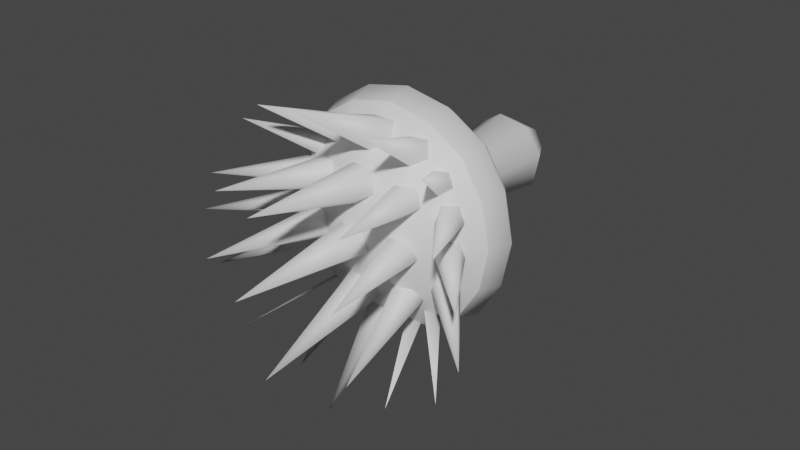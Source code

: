 # Source: FE_leaf_17-release.blend  (saved by Blender 3.0.42; exported with 4.5.12 LTS)
import bpy
from mathutils import Matrix  # noqa: F401  (used for matrix-valued properties, if any)

bpy.ops.wm.read_factory_settings(use_empty=True)
scene = bpy.context.scene
scene.name = 'Scene'

# ---- materials (node trees are filled in below, after node groups)
mat_material_001 = bpy.data.materials.new('Material.001')
mat_material_001.use_transparent_shadow = False

# ---- material node trees
mat_material_001.use_nodes = True; mat_material_001.node_tree.nodes.clear()
_N = mat_material_001.node_tree.nodes; _L = mat_material_001.node_tree.links
n0 = _N.new('ShaderNodeBsdfPrincipled'); n0.name = 'Principled BSDF'; n0.location = (10, 300)
n0.distribution = 'GGX'
n0.subsurface_method = 'RANDOM_WALK_SKIN'
n0.inputs[3].default_value = 1.45
n0.inputs[27].default_value = (0.0, 0.0, 0.0, 1.0)
n0.inputs[28].default_value = 1.0
n1 = _N.new('ShaderNodeOutputMaterial'); n1.name = 'Material Output'; n1.location = (300, 300)
_L.new(n0.outputs[0], n1.inputs[0])
n1.is_active_output = True

# ---- world
world_world = bpy.data.worlds.new('World'); scene.world = world_world
world_world.use_nodes = True; world_world.node_tree.nodes.clear()
_N = world_world.node_tree.nodes; _L = world_world.node_tree.links
n0 = _N.new('ShaderNodeOutputWorld'); n0.name = 'World Output'; n0.location = (300, 300)
n1 = _N.new('ShaderNodeBackground'); n1.name = 'Background'; n1.location = (10, 300)
n1.inputs[0].default_value = (0.05088, 0.05088, 0.05088, 1.0)
_L.new(n1.outputs[0], n0.inputs[0])
n0.is_active_output = True
world_world.color = (0.05088, 0.05088, 0.05088)
world_world.use_sun_shadow = False
world_world.sun_shadow_jitter_overblur = 0.0

# ---- meshes
me_0x0770a8cd_gmdl = bpy.data.meshes.new('0x0770A8CD.gmdl')
me_0x0770a8cd_gmdl.from_pydata([(-0.0002376, -0.7684, 0.0004437), (0.1221, -0.6957, 0.182), (-0.04308, -0.6957, 0.2134), (-0.3426, -0.4994, 0.1444), (-0.2663, -0.4994, 0.2665), (-0.2344, -0.4416, 0.2346), (-0.3016, -0.4416, 0.1272), (-0.1438, -0.4994, 0.3429), (-0.1266, -0.4416, 0.3019), (-0.0002372, -0.4994, 0.3718), (-0.0002367, -0.4416, 0.3273), (0.1437, -0.4994, 0.3428), (0.1265, -0.4416, 0.3018), (0.2658, -0.4994, 0.2665), (0.2339, -0.4416, 0.2346), (0.3422, -0.4994, 0.144), (0.3012, -0.4416, 0.1268), (0.3711, -0.4994, 0.0004431), (0.3266, -0.4416, 0.0004432), (0.3421, -0.4994, -0.1435), (0.3011, -0.4416, -0.1263), (0.2658, -0.4994, -0.2656), (0.2339, -0.4416, -0.2337), (0.1434, -0.4994, -0.342), (0.1262, -0.4416, -0.301), (-0.0002388, -0.4994, -0.3709), (-0.0002381, -0.4416, -0.3264), (-0.1442, -0.4994, -0.3419), (-0.127, -0.4416, -0.3009), (-0.2663, -0.4994, -0.2656), (-0.2344, -0.4416, -0.2337), (-0.3427, -0.4994, -0.1431), (-0.3017, -0.4416, -0.1259), (-0.3716, -0.4994, 0.0004446), (-0.3271, -0.4416, 0.0004445), (-0.3016, -0.4416, 0.1272), (-0.2344, -0.4416, 0.2346), (-0.1597, -0.3524, 0.1079), (-0.1266, -0.4416, 0.3019), (-0.03787, -0.3524, 0.1875), (-0.0002367, -0.4416, 0.3273), (0.1265, -0.4416, 0.3018), (0.1072, -0.3524, 0.1599), (0.2339, -0.4416, 0.2346), (0.3012, -0.4416, 0.1268), (0.1869, -0.3524, 0.03808), (0.3266, -0.4416, 0.0004432), (0.3011, -0.4416, -0.1263), (0.1592, -0.3524, -0.107), (0.2339, -0.4416, -0.2337), (0.1262, -0.4416, -0.301), (0.0374, -0.3523, -0.1867), (-0.0002381, -0.4416, -0.3264), (-0.127, -0.4416, -0.3009), (-0.1077, -0.3524, -0.159), (-0.2344, -0.4416, -0.2337), (-0.3017, -0.4416, -0.1259), (-0.1873, -0.3524, -0.03719), (-0.3271, -0.4416, 0.0004445), (-0.02055, -0.1933, 0.1014), (-0.08629, -0.1933, 0.05844), (0.05776, -0.1933, 0.0865), (0.1007, -0.1933, 0.02076), (0.08582, -0.1933, -0.05755), (0.02007, -0.1933, -0.1005), (-0.05823, -0.1933, -0.08561), (-0.1012, -0.1933, -0.01987), (-0.02654, -0.0001046, 0.1312), (-0.1117, -0.0001054, 0.07554), (0.07486, -0.0001046, 0.1119), (0.1305, -0.000105, 0.02675), (0.1112, -0.0001042, -0.07465), (0.02606, -0.0001052, -0.1303), (-0.07533, -0.0001048, -0.111), (-0.131, -0.0001046, -0.02586), (-0.05811, 0.1114, 0.03945), (-0.0139, 0.1114, 0.06836), (-0.0002368, 0.1275, 0.000444), (0.03877, 0.1114, 0.05832), (0.06768, 0.1114, 0.0141), (0.05764, 0.1114, -0.03856), (0.01342, 0.1114, -0.06747), (-0.03924, 0.1114, -0.05743), (-0.06815, 0.1114, -0.01322), (0.3203, -0.5754, 0.1348), (0.3473, -0.5754, 0.0004431), (0.2487, -0.5754, 0.2494), (0.1345, -0.5754, 0.3208), (-0.0002375, -0.5754, 0.348), (-0.1346, -0.5754, 0.321), (-0.2492, -0.5754, 0.2494), (-0.3206, -0.5754, 0.1352), (-0.3478, -0.5754, 0.0004445), (-0.3208, -0.5754, -0.1339), (-0.2492, -0.5754, -0.2485), (-0.135, -0.5754, -0.32), (-0.000239, -0.5754, -0.3471), (0.1342, -0.5754, -0.3201), (0.2487, -0.5754, -0.2485), (0.3202, -0.5754, -0.1343), (0.3473, -0.5754, 0.0004431), (0.3203, -0.5754, 0.1348), (0.2127, -0.6957, 0.04329), (0.2487, -0.5754, 0.2494), (0.1345, -0.5754, 0.3208), (-0.0002375, -0.5754, 0.348), (-0.1346, -0.5754, 0.321), (-0.2492, -0.5754, 0.2494), (-0.1817, -0.6957, 0.1228), (-0.3206, -0.5754, 0.1352), (-0.3478, -0.5754, 0.0004445), (-0.2132, -0.6957, -0.0424), (-0.3208, -0.5754, -0.1339), (-0.2492, -0.5754, -0.2485), (-0.1226, -0.6957, -0.1811), (-0.135, -0.5754, -0.32), (-0.000239, -0.5754, -0.3471), (0.0426, -0.6957, -0.2125), (0.1342, -0.5754, -0.3201), (0.2487, -0.5754, -0.2485), (0.1813, -0.6957, -0.1219), (0.3202, -0.5754, -0.1343), (-0.05413, -0.7293, -0.02996), (0.00455, -0.7293, -0.0726), (0.004647, -1.187, -0.009519), (0.00455, -0.7293, -0.0726), (0.06323, -0.7293, -0.02996), (0.04082, -0.7293, 0.03902), (-0.03172, -0.7293, 0.03902), (0.00455, -0.7293, -0.0726), (-0.05413, -0.7293, -0.02996), (0.002298, -0.7042, -0.007228), (0.06323, -0.7293, -0.02996), (0.00455, -0.7293, -0.0726), (0.002298, -0.7042, -0.007228), (0.04082, -0.7293, 0.03902), (-0.03172, -0.7293, 0.03902), (-0.05433, -0.6713, -0.1871), (0.003692, -0.6593, -0.229), (0.004533, -1.102, -0.2937), (0.003692, -0.6593, -0.229), (0.06302, -0.6708, -0.1889), (0.04166, -0.69, -0.1222), (-0.03087, -0.6903, -0.1212), (0.003692, -0.6593, -0.229), (-0.05433, -0.6713, -0.1871), (0.003078, -0.6488, -0.1583), (0.06302, -0.6708, -0.1889), (0.003692, -0.6593, -0.229), (0.003078, -0.6488, -0.1583), (0.04166, -0.69, -0.1222), (-0.03087, -0.6903, -0.1212), (-0.05413, -0.6887, 0.1302), (0.00455, -0.6933, 0.08781), (0.004648, -1.127, 0.2033), (0.00455, -0.6933, 0.08781), (0.06323, -0.6887, 0.1302), (0.04082, -0.6813, 0.1988), (-0.03172, -0.6813, 0.1988), (0.00455, -0.6933, 0.08781), (-0.05413, -0.6887, 0.1302), (0.003066, -0.658, 0.1505), (0.06323, -0.6887, 0.1302), (0.00455, -0.6933, 0.08781), (0.003066, -0.658, 0.1505), (0.04082, -0.6813, 0.1988), (-0.03172, -0.6813, 0.1988), (-0.05413, -0.5412, -0.245), (0.00455, -0.5117, -0.2757), (0.004597, -0.8622, -0.5276), (0.00455, -0.5117, -0.2757), (0.06323, -0.5412, -0.245), (0.04082, -0.5891, -0.1953), (-0.03172, -0.5891, -0.1953), (0.00455, -0.5117, -0.2757), (-0.05413, -0.5412, -0.245), (0.005926, -0.5353, -0.2151), (0.06323, -0.5412, -0.245), (0.00455, -0.5117, -0.2757), (0.005926, -0.5353, -0.2151), (0.04082, -0.5891, -0.1953), (-0.03172, -0.5891, -0.1953), (-0.05413, -0.5911, 0.233), (0.00455, -0.6095, 0.1946), (0.0046, -0.9677, 0.4385), (0.00455, -0.6095, 0.1946), (0.06323, -0.5911, 0.233), (0.04082, -0.5612, 0.2952), (-0.03172, -0.5612, 0.2952), (0.00455, -0.6095, 0.1946), (-0.05413, -0.5911, 0.233), (0.0007724, -0.5547, 0.2402), (0.06323, -0.5911, 0.233), (0.00455, -0.6095, 0.1946), (0.0007724, -0.5547, 0.2402), (0.04082, -0.5612, 0.2952), (-0.03172, -0.5612, 0.2952), (0.09275, -0.6991, -0.03151), (0.144, -0.688, -0.06962), (0.2309, -1.077, -0.01324), (0.144, -0.688, -0.06962), (0.1953, -0.677, -0.03151), (0.1757, -0.6812, 0.03014), (0.1123, -0.6949, 0.03014), (0.144, -0.688, -0.06962), (0.09275, -0.6991, -0.03151), (0.1353, -0.6657, -0.01356), (0.1953, -0.677, -0.03151), (0.144, -0.688, -0.06962), (0.1353, -0.6657, -0.01356), (0.1757, -0.6812, 0.03014), (0.1123, -0.6949, 0.03014), (0.08509, -0.6637, 0.1116), (0.1372, -0.6566, 0.07374), (0.2221, -1.036, 0.177), (0.1372, -0.6566, 0.07374), (0.1876, -0.6415, 0.1116), (0.1666, -0.6393, 0.1729), (0.1033, -0.653, 0.1729), (0.1372, -0.6566, 0.07374), (0.08509, -0.6637, 0.1116), (0.1335, -0.6274, 0.1285), (0.1876, -0.6415, 0.1116), (0.1372, -0.6566, 0.07374), (0.1335, -0.6274, 0.1285), (0.1666, -0.6393, 0.1729), (0.1033, -0.653, 0.1729), (0.06665, -0.5783, 0.2035), (0.1214, -0.5834, 0.1692), (0.1904, -0.8965, 0.3872), (0.1214, -0.5834, 0.1692), (0.1692, -0.5562, 0.2035), (0.144, -0.5344, 0.2591), (0.08059, -0.548, 0.2591), (0.1214, -0.5834, 0.1692), (0.06665, -0.5783, 0.2035), (0.1096, -0.5375, 0.2086), (0.1692, -0.5562, 0.2035), (0.1214, -0.5834, 0.1692), (0.1096, -0.5375, 0.2086), (0.144, -0.5344, 0.2591), (0.08059, -0.548, 0.2591), (0.1631, -0.6115, 0.152), (0.2029, -0.605, 0.1248), (0.3198, -0.8349, 0.2975), (0.2029, -0.605, 0.1248), (0.2378, -0.575, 0.152), (0.2143, -0.563, 0.1961), (0.1681, -0.5855, 0.1961), (0.2029, -0.605, 0.1248), (0.1631, -0.6115, 0.152), (0.1885, -0.5706, 0.1561), (0.2378, -0.575, 0.152), (0.2029, -0.605, 0.1248), (0.1885, -0.5706, 0.1561), (0.2143, -0.563, 0.1961), (0.1681, -0.5855, 0.1961), (0.2176, -0.649, 0.07919), (0.2555, -0.6316, 0.04918), (0.4032, -0.8922, 0.1275), (0.2555, -0.6316, 0.04918), (0.2901, -0.6084, 0.07919), (0.2737, -0.6116, 0.1278), (0.2289, -0.6367, 0.1278), (0.2555, -0.6316, 0.04918), (0.2176, -0.649, 0.07919), (0.2351, -0.598, 0.09345), (0.2901, -0.6084, 0.07919), (0.2555, -0.6316, 0.04918), (0.2351, -0.598, 0.09345), (0.2737, -0.6116, 0.1278), (0.2289, -0.6367, 0.1278), (0.2357, -0.6685, -0.02274), (0.2676, -0.6417, -0.05287), (0.4636, -0.878, -0.01136), (0.2676, -0.6417, -0.05287), (0.2997, -0.6155, -0.02261), (0.2877, -0.626, 0.02621), (0.2482, -0.6588, 0.02613), (0.2676, -0.6417, -0.05287), (0.2357, -0.6685, -0.02274), (0.2616, -0.6353, -0.004995), (0.2997, -0.6155, -0.02261), (0.2676, -0.6417, -0.05287), (0.2616, -0.6353, -0.004995), (0.2877, -0.626, 0.02621), (0.2482, -0.6588, 0.02613), (0.2183, -0.6612, -0.1328), (0.2417, -0.6264, -0.1625), (0.4562, -0.8455, -0.2046), (0.2417, -0.6264, -0.1625), (0.2774, -0.6029, -0.1341), (0.2761, -0.6232, -0.08689), (0.2396, -0.6592, -0.08613), (0.2417, -0.6264, -0.1625), (0.2183, -0.6612, -0.1328), (0.2369, -0.6225, -0.1111), (0.2774, -0.6029, -0.1341), (0.2417, -0.6264, -0.1625), (0.2369, -0.6225, -0.1111), (0.2761, -0.6232, -0.08689), (0.2396, -0.6592, -0.08613), (0.08162, -0.6485, -0.172), (0.13, -0.627, -0.2094), (0.2173, -1.014, -0.2672), (0.13, -0.627, -0.2094), (0.184, -0.6259, -0.1735), (0.169, -0.6467, -0.114), (0.1057, -0.6606, -0.113), (0.13, -0.627, -0.2094), (0.08162, -0.6485, -0.172), (0.1272, -0.6193, -0.1489), (0.184, -0.6259, -0.1735), (0.13, -0.627, -0.2094), (0.1272, -0.6193, -0.1489), (0.169, -0.6467, -0.114), (0.1057, -0.6606, -0.113), (0.1541, -0.6121, -0.232), (0.1877, -0.5751, -0.2438), (0.3488, -0.8008, -0.3802), (0.1877, -0.5751, -0.2438), (0.225, -0.5757, -0.2085), (0.2145, -0.6131, -0.175), (0.1707, -0.6357, -0.1895), (0.1877, -0.5751, -0.2438), (0.1541, -0.6121, -0.232), (0.1831, -0.5899, -0.1979), (0.225, -0.5757, -0.2085), (0.1877, -0.5751, -0.2438), (0.1831, -0.5899, -0.1979), (0.2145, -0.6131, -0.175), (0.1707, -0.6357, -0.1895), (0.05724, -0.5348, -0.2237), (0.1029, -0.4979, -0.2511), (0.1705, -0.8043, -0.4763), (0.1029, -0.4979, -0.2511), (0.1598, -0.5127, -0.2237), (0.1492, -0.5587, -0.1793), (0.08586, -0.5724, -0.1793), (0.1029, -0.4979, -0.2511), (0.05724, -0.5348, -0.2237), (0.1078, -0.5232, -0.1918), (0.1598, -0.5127, -0.2237), (0.1029, -0.4979, -0.2511), (0.1078, -0.5232, -0.1918), (0.1492, -0.5587, -0.1793), (0.08586, -0.5724, -0.1793), (-0.08844, -0.6991, -0.03151), (-0.2266, -1.077, -0.01324), (-0.1397, -0.688, -0.06962), (-0.1397, -0.688, -0.06962), (-0.191, -0.677, -0.03151), (-0.1714, -0.6812, 0.03014), (-0.108, -0.6949, 0.03014), (-0.1397, -0.688, -0.06962), (-0.1345, -0.6594, -0.01156), (-0.08844, -0.6991, -0.03151), (-0.191, -0.677, -0.03151), (-0.1345, -0.6594, -0.01156), (-0.1397, -0.688, -0.06962), (-0.1714, -0.6812, 0.03014), (-0.108, -0.6949, 0.03014), (-0.08077, -0.6637, 0.1116), (-0.2178, -1.036, 0.177), (-0.1329, -0.6566, 0.07374), (-0.1329, -0.6566, 0.07374), (-0.1833, -0.6415, 0.1116), (-0.1623, -0.6393, 0.1729), (-0.09895, -0.653, 0.1729), (-0.1329, -0.6566, 0.07374), (-0.1231, -0.6245, 0.1316), (-0.08077, -0.6637, 0.1116), (-0.1833, -0.6415, 0.1116), (-0.1231, -0.6245, 0.1316), (-0.1329, -0.6566, 0.07374), (-0.1623, -0.6393, 0.1729), (-0.09895, -0.653, 0.1729), (-0.06233, -0.5783, 0.2035), (-0.1861, -0.8965, 0.3872), (-0.1171, -0.5834, 0.1692), (-0.1171, -0.5834, 0.1692), (-0.1649, -0.5562, 0.2035), (-0.1396, -0.5344, 0.2591), (-0.07628, -0.548, 0.2591), (-0.1171, -0.5834, 0.1692), (-0.1042, -0.5353, 0.2078), (-0.06233, -0.5783, 0.2035), (-0.1649, -0.5562, 0.2035), (-0.1042, -0.5353, 0.2078), (-0.1171, -0.5834, 0.1692), (-0.1396, -0.5344, 0.2591), (-0.07628, -0.548, 0.2591), (-0.1588, -0.6115, 0.152), (-0.3155, -0.8349, 0.2975), (-0.1985, -0.605, 0.1248), (-0.1985, -0.605, 0.1248), (-0.2335, -0.575, 0.152), (-0.21, -0.563, 0.1961), (-0.1638, -0.5855, 0.1961), (-0.1985, -0.605, 0.1248), (-0.1831, -0.5706, 0.1559), (-0.1588, -0.6115, 0.152), (-0.2335, -0.575, 0.152), (-0.1831, -0.5706, 0.1559), (-0.1985, -0.605, 0.1248), (-0.21, -0.563, 0.1961), (-0.1638, -0.5855, 0.1961), (-0.2133, -0.649, 0.0792), (-0.3989, -0.8922, 0.1275), (-0.2511, -0.6316, 0.04918), (-0.2511, -0.6316, 0.04918), (-0.2858, -0.6084, 0.0792), (-0.2694, -0.6116, 0.1278), (-0.2246, -0.6367, 0.1278), (-0.2511, -0.6316, 0.04918), (-0.2316, -0.5985, 0.08974), (-0.2133, -0.649, 0.0792), (-0.2858, -0.6084, 0.0792), (-0.2316, -0.5985, 0.08974), (-0.2511, -0.6316, 0.04918), (-0.2694, -0.6116, 0.1278), (-0.2246, -0.6367, 0.1278), (-0.2314, -0.6685, -0.02274), (-0.4593, -0.878, -0.01136), (-0.2633, -0.6417, -0.05287), (-0.2633, -0.6417, -0.05287), (-0.2954, -0.6155, -0.02261), (-0.2834, -0.626, 0.02622), (-0.2439, -0.6588, 0.02613), (-0.2633, -0.6417, -0.05287), (-0.2551, -0.6334, -0.005324), (-0.2314, -0.6685, -0.02274), (-0.2954, -0.6155, -0.02261), (-0.2551, -0.6334, -0.005324), (-0.2633, -0.6417, -0.05287), (-0.2834, -0.626, 0.02622), (-0.2439, -0.6588, 0.02613), (-0.2139, -0.6612, -0.1328), (-0.4519, -0.8455, -0.2046), (-0.2373, -0.6264, -0.1625), (-0.2373, -0.6264, -0.1625), (-0.2731, -0.6029, -0.1341), (-0.2718, -0.6231, -0.08689), (-0.2352, -0.6592, -0.08613), (-0.2373, -0.6264, -0.1625), (-0.2329, -0.6217, -0.113), (-0.2139, -0.6612, -0.1328), (-0.2731, -0.6029, -0.1341), (-0.2329, -0.6217, -0.113), (-0.2373, -0.6264, -0.1625), (-0.2718, -0.6231, -0.08689), (-0.2352, -0.6592, -0.08613), (-0.07731, -0.6485, -0.172), (-0.2129, -1.014, -0.2672), (-0.1257, -0.627, -0.2094), (-0.1257, -0.627, -0.2094), (-0.1797, -0.6259, -0.1735), (-0.1647, -0.6467, -0.114), (-0.1014, -0.6606, -0.113), (-0.1257, -0.627, -0.2094), (-0.1268, -0.619, -0.1476), (-0.07731, -0.6485, -0.172), (-0.1797, -0.6259, -0.1735), (-0.1268, -0.619, -0.1476), (-0.1257, -0.627, -0.2094), (-0.1647, -0.6467, -0.114), (-0.1014, -0.6606, -0.113), (-0.1498, -0.6121, -0.232), (-0.3444, -0.8008, -0.3802), (-0.1834, -0.5751, -0.2438), (-0.1834, -0.5751, -0.2438), (-0.2207, -0.5757, -0.2085), (-0.2102, -0.6131, -0.175), (-0.1664, -0.6357, -0.1895), (-0.1834, -0.5751, -0.2438), (-0.1745, -0.5903, -0.1952), (-0.1498, -0.6121, -0.232), (-0.2207, -0.5757, -0.2085), (-0.1745, -0.5903, -0.1952), (-0.1834, -0.5751, -0.2438), (-0.2102, -0.6131, -0.175), (-0.1664, -0.6357, -0.1895), (-0.05293, -0.5348, -0.2237), (-0.1662, -0.8043, -0.4763), (-0.0986, -0.4979, -0.2511), (-0.0986, -0.4979, -0.2511), (-0.1555, -0.5127, -0.2237), (-0.1449, -0.5587, -0.1793), (-0.08155, -0.5724, -0.1793), (-0.0986, -0.4979, -0.2511), (-0.1072, -0.5172, -0.1894), (-0.05293, -0.5348, -0.2237), (-0.1555, -0.5127, -0.2237), (-0.1072, -0.5172, -0.1894), (-0.0986, -0.4979, -0.2511), (-0.1449, -0.5587, -0.1793), (-0.08155, -0.5724, -0.1793)], [], [(0, 1, 2), (4, 5, 3), (3, 5, 6), (4, 7, 5), (7, 8, 5), (7, 9, 8), (9, 10, 8), (9, 11, 10), (11, 12, 10), (13, 14, 11), (11, 14, 12), (13, 15, 14), (15, 16, 14), (15, 17, 16), (17, 18, 16), (17, 19, 18), (19, 20, 18), (21, 22, 19), (19, 22, 20), (21, 23, 22), (23, 24, 22), (23, 25, 24), (25, 26, 24), (25, 27, 26), (27, 28, 26), (29, 30, 27), (27, 30, 28), (29, 31, 30), (31, 32, 30), (31, 33, 32), (33, 34, 32), (33, 3, 34), (3, 6, 34), (35, 36, 37), (39, 37, 38), (36, 38, 37), (38, 40, 39), (39, 40, 42), (40, 41, 42), (41, 43, 42), (45, 42, 44), (43, 44, 42), (44, 46, 45), (45, 46, 48), (46, 47, 48), (47, 49, 48), (51, 48, 50), (49, 50, 48), (50, 52, 51), (51, 52, 54), (52, 53, 54), (53, 55, 54), (57, 54, 56), (55, 56, 54), (56, 58, 57), (57, 58, 37), (58, 35, 37), (37, 39, 60), (39, 59, 60), (42, 61, 39), (39, 61, 59), (42, 45, 61), (45, 62, 61), (48, 63, 45), (45, 63, 62), (48, 51, 63), (51, 64, 63), (54, 65, 51), (51, 65, 64), (54, 57, 65), (57, 66, 65), (37, 60, 57), (57, 60, 66), (67, 68, 59), (60, 59, 68), (69, 67, 61), (59, 61, 67), (70, 69, 62), (61, 62, 69), (71, 70, 63), (62, 63, 70), (72, 71, 64), (63, 64, 71), (73, 72, 65), (64, 65, 72), (74, 73, 66), (65, 66, 73), (68, 74, 60), (66, 60, 74), (75, 76, 77), (76, 78, 77), (78, 79, 77), (79, 80, 77), (80, 81, 77), (81, 82, 77), (82, 83, 77), (83, 75, 77), (17, 15, 85), (15, 84, 85), (13, 86, 15), (15, 86, 84), (13, 11, 86), (11, 87, 86), (11, 9, 87), (9, 88, 87), (9, 7, 88), (7, 89, 88), (4, 90, 7), (7, 90, 89), (4, 3, 90), (3, 91, 90), (3, 33, 91), (33, 92, 91), (33, 31, 92), (31, 93, 92), (29, 94, 31), (31, 94, 93), (29, 27, 94), (27, 95, 94), (27, 25, 95), (25, 96, 95), (25, 23, 96), (23, 97, 96), (21, 98, 23), (23, 98, 97), (21, 19, 98), (19, 99, 98), (19, 17, 99), (17, 85, 99), (100, 101, 102), (1, 102, 103), (101, 103, 102), (103, 104, 1), (2, 1, 105), (104, 105, 1), (105, 106, 2), (108, 2, 107), (106, 107, 2), (107, 109, 108), (111, 108, 110), (109, 110, 108), (110, 112, 111), (114, 111, 113), (112, 113, 111), (113, 115, 114), (117, 114, 116), (115, 116, 114), (116, 118, 117), (120, 117, 119), (118, 119, 117), (119, 121, 120), (102, 120, 100), (121, 100, 120), (122, 123, 124), (125, 126, 124), (126, 127, 124), (127, 128, 124), (128, 122, 124), (129, 130, 131), (132, 133, 134), (135, 132, 134), (136, 135, 131), (130, 136, 131), (137, 138, 139), (140, 141, 139), (141, 142, 139), (142, 143, 139), (143, 137, 139), (144, 145, 146), (147, 148, 149), (150, 147, 149), (151, 150, 146), (145, 151, 146), (152, 153, 154), (155, 156, 154), (156, 157, 154), (157, 158, 154), (158, 152, 154), (159, 160, 161), (162, 163, 164), (165, 162, 164), (166, 165, 161), (160, 166, 161), (167, 168, 169), (170, 171, 169), (171, 172, 169), (172, 173, 169), (173, 167, 169), (174, 175, 176), (177, 178, 179), (180, 177, 179), (181, 180, 176), (175, 181, 176), (182, 183, 184), (185, 186, 184), (186, 187, 184), (187, 188, 184), (188, 182, 184), (189, 190, 191), (192, 193, 194), (195, 192, 194), (196, 195, 191), (190, 196, 191), (197, 198, 199), (200, 201, 199), (201, 202, 199), (202, 203, 199), (203, 197, 199), (204, 205, 206), (207, 208, 209), (210, 207, 209), (211, 210, 206), (205, 211, 206), (212, 213, 214), (215, 216, 214), (216, 217, 214), (217, 218, 214), (218, 212, 214), (219, 220, 221), (222, 223, 224), (225, 222, 224), (226, 225, 221), (220, 226, 221), (227, 228, 229), (230, 231, 229), (231, 232, 229), (232, 233, 229), (233, 227, 229), (234, 235, 236), (237, 238, 239), (240, 237, 239), (241, 240, 236), (235, 241, 236), (242, 243, 244), (245, 246, 244), (246, 247, 244), (247, 248, 244), (248, 242, 244), (249, 250, 251), (252, 253, 254), (255, 252, 254), (256, 255, 251), (250, 256, 251), (257, 258, 259), (260, 261, 259), (261, 262, 259), (262, 263, 259), (263, 257, 259), (264, 265, 266), (267, 268, 269), (270, 267, 269), (271, 270, 266), (265, 271, 266), (272, 273, 274), (275, 276, 274), (276, 277, 274), (277, 278, 274), (278, 272, 274), (279, 280, 281), (282, 283, 284), (285, 282, 284), (286, 285, 281), (280, 286, 281), (287, 288, 289), (290, 291, 289), (291, 292, 289), (292, 293, 289), (293, 287, 289), (294, 295, 296), (297, 298, 299), (300, 297, 299), (301, 300, 296), (295, 301, 296), (302, 303, 304), (305, 306, 304), (306, 307, 304), (307, 308, 304), (308, 302, 304), (309, 310, 311), (312, 313, 314), (315, 312, 314), (316, 315, 311), (310, 316, 311), (317, 318, 319), (320, 318, 321), (321, 318, 322), (322, 318, 323), (323, 318, 317), (324, 325, 326), (327, 328, 329), (330, 328, 327), (331, 328, 330), (326, 328, 331), (332, 333, 334), (335, 333, 336), (336, 333, 337), (337, 333, 338), (338, 333, 332), (339, 340, 341), (342, 343, 344), (345, 343, 342), (346, 343, 345), (341, 343, 346), (347, 348, 349), (350, 348, 351), (351, 348, 352), (352, 348, 353), (353, 348, 347), (354, 355, 356), (357, 358, 359), (360, 358, 357), (361, 358, 360), (356, 358, 361), (362, 363, 364), (365, 363, 366), (366, 363, 367), (367, 363, 368), (368, 363, 362), (369, 370, 371), (372, 373, 374), (375, 373, 372), (376, 373, 375), (371, 373, 376), (377, 378, 379), (380, 378, 381), (381, 378, 382), (382, 378, 383), (383, 378, 377), (384, 385, 386), (387, 388, 389), (390, 388, 387), (391, 388, 390), (386, 388, 391), (392, 393, 394), (395, 393, 396), (396, 393, 397), (397, 393, 398), (398, 393, 392), (399, 400, 401), (402, 403, 404), (405, 403, 402), (406, 403, 405), (401, 403, 406), (407, 408, 409), (410, 408, 411), (411, 408, 412), (412, 408, 413), (413, 408, 407), (414, 415, 416), (417, 418, 419), (420, 418, 417), (421, 418, 420), (416, 418, 421), (422, 423, 424), (425, 423, 426), (426, 423, 427), (427, 423, 428), (428, 423, 422), (429, 430, 431), (432, 433, 434), (435, 433, 432), (436, 433, 435), (431, 433, 436), (437, 438, 439), (440, 438, 441), (441, 438, 442), (442, 438, 443), (443, 438, 437), (444, 445, 446), (447, 448, 449), (450, 448, 447), (451, 448, 450), (446, 448, 451), (68, 75, 74), (74, 75, 83), (73, 74, 82), (74, 83, 82), (73, 82, 72), (72, 82, 81), (71, 72, 80), (72, 81, 80), (71, 80, 70), (70, 80, 79), (69, 70, 78), (70, 79, 78), (69, 78, 67), (67, 78, 76), (68, 67, 75), (67, 76, 75), (0, 2, 108), (114, 0, 111), (102, 0, 120), (0, 108, 111), (102, 1, 0), (117, 0, 114), (120, 0, 117), (452, 453, 454), (455, 456, 454), (456, 457, 454), (457, 458, 454), (458, 452, 454), (459, 460, 461), (462, 463, 464), (465, 462, 464), (466, 465, 461), (460, 466, 461), (467, 468, 469), (470, 471, 469), (471, 472, 469), (472, 473, 469), (473, 467, 469), (474, 475, 476), (477, 478, 479), (480, 477, 479), (481, 480, 476), (475, 481, 476), (482, 483, 484), (485, 483, 486), (486, 483, 487), (487, 483, 488), (488, 483, 482), (489, 490, 491), (492, 493, 494), (495, 493, 492), (496, 493, 495), (491, 493, 496)])
me_0x0770a8cd_gmdl.polygons.foreach_set('use_smooth', [True] * 426)
_uv = me_0x0770a8cd_gmdl.uv_layers.new(name='UVMap')
_uv.uv.foreach_set('vector', [0.7064, 0.2918, 0.5715, 0.3819, 0.5466, 0.2597, 0.139, 0.5506, 0.1709, 0.5825, 0.2249, 0.495, 0.2249, 0.495, 0.1709, 0.5825, 0.2389, 0.5384, 0.139, 0.5506, 0.08331, 0.6363, 0.1709, 0.5825, 0.08331, 0.6363, 0.1267, 0.6505, 0.1709, 0.5825, 0.08331, 0.6363, 0.07251, 0.7044, 0.1267, 0.6505, 0.07251, 0.7044, 0.1182, 0.7044, 0.1267, 0.6505, 0.07251, 0.7044, 0.08327, 0.7724, 0.1182, 0.7044, 0.08327, 0.7724, 0.1267, 0.7584, 0.1182, 0.7044, 0.1389, 0.8582, 0.1707, 0.8264, 0.08327, 0.7724, 0.08327, 0.7724, 0.1707, 0.8264, 0.1267, 0.7584, 0.1389, 0.8582, 0.2246, 0.9139, 0.1707, 0.8264, 0.2246, 0.9139, 0.2387, 0.8705, 0.1707, 0.8264, 0.2246, 0.9139, 0.2926, 0.9247, 0.2387, 0.8705, 0.2926, 0.9247, 0.2927, 0.8791, 0.2387, 0.8705, 0.2926, 0.9247, 0.3607, 0.914, 0.2927, 0.8791, 0.3607, 0.914, 0.3466, 0.8705, 0.2927, 0.8791, 0.4465, 0.8583, 0.4146, 0.8264, 0.3607, 0.914, 0.3607, 0.914, 0.4146, 0.8264, 0.3466, 0.8705, 0.4465, 0.8583, 0.5023, 0.7726, 0.4146, 0.8264, 0.5023, 0.7726, 0.4588, 0.7585, 0.4146, 0.8264, 0.5023, 0.7726, 0.5132, 0.7046, 0.4588, 0.7585, 0.5132, 0.7046, 0.4676, 0.7046, 0.4588, 0.7585, 0.5132, 0.7046, 0.5024, 0.6365, 0.4676, 0.7046, 0.5024, 0.6365, 0.459, 0.6506, 0.4676, 0.7046, 0.4468, 0.5507, 0.4149, 0.5826, 0.5024, 0.6365, 0.5024, 0.6365, 0.4149, 0.5826, 0.459, 0.6506, 0.4468, 0.5507, 0.3611, 0.495, 0.4149, 0.5826, 0.3611, 0.495, 0.3469, 0.5384, 0.4149, 0.5826, 0.3611, 0.495, 0.293, 0.4842, 0.3469, 0.5384, 0.293, 0.4842, 0.2929, 0.5299, 0.3469, 0.5384, 0.293, 0.4842, 0.2249, 0.495, 0.2929, 0.5299, 0.2249, 0.495, 0.2389, 0.5384, 0.2929, 0.5299, 0.2389, 0.5384, 0.1709, 0.5825, 0.2248, 0.5932, 0.1611, 0.6836, 0.2248, 0.5932, 0.1267, 0.6505, 0.1709, 0.5825, 0.1267, 0.6505, 0.2248, 0.5932, 0.1267, 0.6505, 0.1182, 0.7044, 0.1611, 0.6836, 0.1611, 0.6836, 0.1182, 0.7044, 0.1815, 0.7725, 0.1182, 0.7044, 0.1267, 0.7584, 0.1815, 0.7725, 0.1267, 0.7584, 0.1707, 0.8264, 0.1815, 0.7725, 0.2719, 0.8362, 0.1815, 0.7725, 0.2387, 0.8705, 0.1707, 0.8264, 0.2387, 0.8705, 0.1815, 0.7725, 0.2387, 0.8705, 0.2927, 0.8791, 0.2719, 0.8362, 0.2719, 0.8362, 0.2927, 0.8791, 0.3607, 0.8157, 0.2927, 0.8791, 0.3466, 0.8705, 0.3607, 0.8157, 0.3466, 0.8705, 0.4146, 0.8264, 0.3607, 0.8157, 0.4245, 0.7253, 0.3607, 0.8157, 0.4588, 0.7585, 0.4146, 0.8264, 0.4588, 0.7585, 0.3607, 0.8157, 0.4588, 0.7585, 0.4676, 0.7046, 0.4245, 0.7253, 0.4245, 0.7253, 0.4676, 0.7046, 0.4042, 0.6365, 0.4676, 0.7046, 0.459, 0.6506, 0.4042, 0.6365, 0.459, 0.6506, 0.4149, 0.5826, 0.4042, 0.6365, 0.3137, 0.5728, 0.4042, 0.6365, 0.3469, 0.5384, 0.4149, 0.5826, 0.3469, 0.5384, 0.4042, 0.6365, 0.3469, 0.5384, 0.2929, 0.5299, 0.3137, 0.5728, 0.3137, 0.5728, 0.2929, 0.5299, 0.2248, 0.5932, 0.2929, 0.5299, 0.2389, 0.5384, 0.2248, 0.5932, 0.2248, 0.5932, 0.1611, 0.6836, 0.2495, 0.6338, 0.1611, 0.6836, 0.2092, 0.6913, 0.2495, 0.6338, 0.1815, 0.7725, 0.2221, 0.7477, 0.1611, 0.6836, 0.1611, 0.6836, 0.2221, 0.7477, 0.2092, 0.6913, 0.1815, 0.7725, 0.2719, 0.8362, 0.2221, 0.7477, 0.2719, 0.8362, 0.2795, 0.7881, 0.2221, 0.7477, 0.3607, 0.8157, 0.3358, 0.775, 0.2719, 0.8362, 0.2719, 0.8362, 0.3358, 0.775, 0.2795, 0.7881, 0.3607, 0.8157, 0.4245, 0.7253, 0.3358, 0.775, 0.4245, 0.7253, 0.3765, 0.7177, 0.3358, 0.775, 0.4042, 0.6365, 0.3635, 0.6613, 0.4245, 0.7253, 0.4245, 0.7253, 0.3635, 0.6613, 0.3765, 0.7177, 0.4042, 0.6365, 0.3137, 0.5728, 0.3635, 0.6613, 0.3137, 0.5728, 0.3059, 0.6209, 0.3635, 0.6613, 0.2248, 0.5932, 0.2495, 0.6338, 0.3137, 0.5728, 0.3137, 0.5728, 0.2495, 0.6338, 0.3059, 0.6209, 0.2322, 0.6944, 0.2625, 0.6526, 0.2092, 0.6913, 0.2495, 0.6338, 0.2092, 0.6913, 0.2625, 0.6526, 0.2418, 0.736, 0.2322, 0.6944, 0.2221, 0.7477, 0.2092, 0.6913, 0.2221, 0.7477, 0.2322, 0.6944, 0.2835, 0.7657, 0.2418, 0.736, 0.2795, 0.7881, 0.2221, 0.7477, 0.2795, 0.7881, 0.2418, 0.736, 0.3227, 0.7568, 0.2835, 0.7657, 0.3358, 0.775, 0.2795, 0.7881, 0.3358, 0.775, 0.2835, 0.7657, 0.3534, 0.7164, 0.3227, 0.7568, 0.3765, 0.7177, 0.3358, 0.775, 0.3765, 0.7177, 0.3227, 0.7568, 0.3456, 0.6754, 0.3534, 0.7164, 0.3635, 0.6613, 0.3765, 0.7177, 0.3635, 0.6613, 0.3534, 0.7164, 0.3043, 0.6442, 0.3456, 0.6754, 0.3059, 0.6209, 0.3635, 0.6613, 0.3059, 0.6209, 0.3456, 0.6754, 0.2625, 0.6526, 0.3043, 0.6442, 0.2495, 0.6338, 0.3059, 0.6209, 0.2495, 0.6338, 0.3043, 0.6442, 0.2755, 0.6714, 0.2553, 0.6976, 0.2924, 0.7029, 0.2553, 0.6976, 0.2614, 0.7243, 0.2924, 0.7029, 0.2614, 0.7243, 0.2875, 0.7433, 0.2924, 0.7029, 0.2875, 0.7433, 0.3095, 0.7385, 0.2924, 0.7029, 0.3095, 0.7385, 0.3304, 0.7151, 0.2924, 0.7029, 0.3304, 0.7151, 0.3276, 0.6895, 0.2924, 0.7029, 0.3276, 0.6895, 0.3027, 0.6674, 0.2924, 0.7029, 0.3027, 0.6674, 0.2755, 0.6714, 0.2924, 0.7029, 0.2926, 0.9247, 0.2246, 0.9139, 0.2926, 0.9927, 0.2246, 0.9139, 0.2036, 0.9785, 0.2926, 0.9927, 0.1389, 0.8582, 0.0914, 0.9057, 0.2246, 0.9139, 0.2246, 0.9139, 0.0914, 0.9057, 0.2036, 0.9785, 0.1389, 0.8582, 0.08327, 0.7724, 0.0914, 0.9057, 0.08327, 0.7724, 0.01863, 0.7934, 0.0914, 0.9057, 0.08327, 0.7724, 0.07251, 0.7044, 0.01863, 0.7934, 0.07251, 0.7044, 0.004513, 0.7044, 0.01863, 0.7934, 0.07251, 0.7044, 0.08331, 0.6363, 0.004513, 0.7044, 0.08331, 0.6363, 0.01867, 0.6153, 0.004513, 0.7044, 0.139, 0.5506, 0.09154, 0.5031, 0.08331, 0.6363, 0.08331, 0.6363, 0.09154, 0.5031, 0.01867, 0.6153, 0.139, 0.5506, 0.2249, 0.495, 0.09154, 0.5031, 0.2249, 0.495, 0.2039, 0.4304, 0.09154, 0.5031, 0.2249, 0.495, 0.293, 0.4842, 0.2039, 0.4304, 0.293, 0.4842, 0.293, 0.4162, 0.2039, 0.4304, 0.293, 0.4842, 0.3611, 0.495, 0.293, 0.4162, 0.3611, 0.495, 0.382, 0.4304, 0.293, 0.4162, 0.4468, 0.5507, 0.4943, 0.5032, 0.3611, 0.495, 0.3611, 0.495, 0.4943, 0.5032, 0.382, 0.4304, 0.4468, 0.5507, 0.5024, 0.6365, 0.4943, 0.5032, 0.5024, 0.6365, 0.567, 0.6155, 0.4943, 0.5032, 0.5024, 0.6365, 0.5132, 0.7046, 0.567, 0.6155, 0.5132, 0.7046, 0.5811, 0.7045, 0.567, 0.6155, 0.5132, 0.7046, 0.5023, 0.7726, 0.5811, 0.7045, 0.5023, 0.7726, 0.5669, 0.7936, 0.5811, 0.7045, 0.4465, 0.8583, 0.494, 0.9058, 0.5023, 0.7726, 0.5023, 0.7726, 0.494, 0.9058, 0.5669, 0.7936, 0.4465, 0.8583, 0.3607, 0.914, 0.494, 0.9058, 0.3607, 0.914, 0.3817, 0.9786, 0.494, 0.9058, 0.3607, 0.914, 0.2926, 0.9247, 0.3817, 0.9786, 0.2926, 0.9247, 0.2926, 0.9927, 0.3817, 0.9786, 0.7063, 0.5801, 0.5948, 0.5576, 0.674, 0.4517, 0.5715, 0.3819, 0.674, 0.4517, 0.5049, 0.4933, 0.5948, 0.5576, 0.5049, 0.4933, 0.674, 0.4517, 0.5049, 0.4933, 0.4402, 0.4024, 0.5715, 0.3819, 0.5466, 0.2597, 0.5715, 0.3819, 0.4181, 0.2919, 0.4402, 0.4024, 0.4181, 0.2919, 0.5715, 0.3819, 0.4181, 0.2919, 0.4406, 0.1804, 0.5466, 0.2597, 0.6166, 0.157, 0.5466, 0.2597, 0.5053, 0.0906, 0.4406, 0.1804, 0.5053, 0.0906, 0.5466, 0.2597, 0.5053, 0.0906, 0.596, 0.02554, 0.6166, 0.157, 0.7387, 0.1319, 0.6166, 0.157, 0.7065, 0.003467, 0.596, 0.02554, 0.7065, 0.003467, 0.6166, 0.157, 0.7065, 0.003467, 0.818, 0.02591, 0.7387, 0.1319, 0.8414, 0.2017, 0.7387, 0.1319, 0.9079, 0.09027, 0.818, 0.02591, 0.9079, 0.09027, 0.7387, 0.1319, 0.9079, 0.09027, 0.9727, 0.1811, 0.8414, 0.2017, 0.8662, 0.3238, 0.8414, 0.2017, 0.9947, 0.2916, 0.9727, 0.1811, 0.9947, 0.2916, 0.8414, 0.2017, 0.9947, 0.2916, 0.9722, 0.4032, 0.8662, 0.3238, 0.7962, 0.4266, 0.8662, 0.3238, 0.9076, 0.4929, 0.9722, 0.4032, 0.9076, 0.4929, 0.8662, 0.3238, 0.9076, 0.4929, 0.8169, 0.5581, 0.7962, 0.4266, 0.674, 0.4517, 0.7962, 0.4266, 0.7063, 0.5801, 0.8169, 0.5581, 0.7063, 0.5801, 0.7962, 0.4266, 0.8517, 0.7086, 0.9142, 0.7153, 0.7782, 0.962, 0.6335, 0.7091, 0.6861, 0.7097, 0.7782, 0.962, 0.6861, 0.7097, 0.7425, 0.6992, 0.7782, 0.962, 0.7425, 0.6992, 0.7974, 0.6931, 0.7782, 0.962, 0.7974, 0.6931, 0.8517, 0.7086, 0.7782, 0.962, 0.9142, 0.7153, 0.8517, 0.7086, 0.8195, 0.6721, 0.6861, 0.7097, 0.6335, 0.7091, 0.7368, 0.6666, 0.7425, 0.6992, 0.6861, 0.7097, 0.7368, 0.6666, 0.7974, 0.6931, 0.7425, 0.6992, 0.8195, 0.6721, 0.8517, 0.7086, 0.7974, 0.6931, 0.8195, 0.6721, 0.8517, 0.7086, 0.9142, 0.7153, 0.7782, 0.962, 0.6335, 0.7091, 0.6861, 0.7097, 0.7782, 0.962, 0.6861, 0.7097, 0.7425, 0.6992, 0.7782, 0.962, 0.7425, 0.6992, 0.7974, 0.6931, 0.7782, 0.962, 0.7974, 0.6931, 0.8517, 0.7086, 0.7782, 0.962, 0.9142, 0.7153, 0.8517, 0.7086, 0.8195, 0.6721, 0.6861, 0.7097, 0.6335, 0.7091, 0.7368, 0.6666, 0.7425, 0.6992, 0.6861, 0.7097, 0.7368, 0.6666, 0.7974, 0.6931, 0.7425, 0.6992, 0.8195, 0.6721, 0.8517, 0.7086, 0.7974, 0.6931, 0.8195, 0.6721, 0.8517, 0.7086, 0.9142, 0.7153, 0.7782, 0.962, 0.6335, 0.7091, 0.6861, 0.7097, 0.7782, 0.962, 0.6861, 0.7097, 0.7425, 0.6992, 0.7782, 0.962, 0.7425, 0.6992, 0.7974, 0.6931, 0.7782, 0.962, 0.7974, 0.6931, 0.8517, 0.7086, 0.7782, 0.962, 0.9142, 0.7153, 0.8517, 0.7086, 0.8195, 0.6721, 0.6861, 0.7097, 0.6335, 0.7091, 0.7368, 0.6666, 0.7425, 0.6992, 0.6861, 0.7097, 0.7368, 0.6666, 0.7974, 0.6931, 0.7425, 0.6992, 0.8195, 0.6721, 0.8517, 0.7086, 0.7974, 0.6931, 0.8195, 0.6721, 0.8517, 0.7086, 0.9142, 0.7153, 0.7782, 0.962, 0.6335, 0.7091, 0.6861, 0.7097, 0.7782, 0.962, 0.6861, 0.7097, 0.7425, 0.6992, 0.7782, 0.962, 0.7425, 0.6992, 0.7974, 0.6931, 0.7782, 0.962, 0.7974, 0.6931, 0.8517, 0.7086, 0.7782, 0.962, 0.9142, 0.7153, 0.8517, 0.7086, 0.8195, 0.6721, 0.6861, 0.7097, 0.6335, 0.7091, 0.7368, 0.6666, 0.7425, 0.6992, 0.6861, 0.7097, 0.7368, 0.6666, 0.7974, 0.6931, 0.7425, 0.6992, 0.8195, 0.6721, 0.8517, 0.7086, 0.7974, 0.6931, 0.8195, 0.6721, 0.8517, 0.7086, 0.9142, 0.7153, 0.7782, 0.962, 0.6335, 0.7091, 0.6861, 0.7097, 0.7782, 0.962, 0.6861, 0.7097, 0.7425, 0.6992, 0.7782, 0.962, 0.7425, 0.6992, 0.7974, 0.6931, 0.7782, 0.962, 0.7974, 0.6931, 0.8517, 0.7086, 0.7782, 0.962, 0.9142, 0.7153, 0.8517, 0.7086, 0.8195, 0.6721, 0.6861, 0.7097, 0.6335, 0.7091, 0.7368, 0.6666, 0.7425, 0.6992, 0.6861, 0.7097, 0.7368, 0.6666, 0.7974, 0.6931, 0.7425, 0.6992, 0.8195, 0.6721, 0.8517, 0.7086, 0.7974, 0.6931, 0.8195, 0.6721, 0.8517, 0.7086, 0.9142, 0.7153, 0.7782, 0.962, 0.6335, 0.7091, 0.6861, 0.7097, 0.7782, 0.962, 0.6861, 0.7097, 0.7425, 0.6992, 0.7782, 0.962, 0.7425, 0.6992, 0.7974, 0.6931, 0.7782, 0.962, 0.7974, 0.6931, 0.8517, 0.7086, 0.7782, 0.962, 0.9142, 0.7153, 0.8517, 0.7086, 0.8195, 0.6721, 0.6861, 0.7097, 0.6335, 0.7091, 0.7368, 0.6666, 0.7425, 0.6992, 0.6861, 0.7097, 0.7368, 0.6666, 0.7974, 0.6931, 0.7425, 0.6992, 0.8195, 0.6721, 0.8517, 0.7086, 0.7974, 0.6931, 0.8195, 0.6721, 0.8517, 0.7086, 0.9142, 0.7153, 0.7782, 0.962, 0.6335, 0.7091, 0.6861, 0.7097, 0.7782, 0.962, 0.6861, 0.7097, 0.7425, 0.6992, 0.7782, 0.962, 0.7425, 0.6992, 0.7974, 0.6931, 0.7782, 0.962, 0.7974, 0.6931, 0.8517, 0.7086, 0.7782, 0.962, 0.9142, 0.7153, 0.8517, 0.7086, 0.8195, 0.6721, 0.6861, 0.7097, 0.6335, 0.7091, 0.7368, 0.6666, 0.7425, 0.6992, 0.6861, 0.7097, 0.7368, 0.6666, 0.7974, 0.6931, 0.7425, 0.6992, 0.8195, 0.6721, 0.8517, 0.7086, 0.7974, 0.6931, 0.8195, 0.6721, 0.8517, 0.7086, 0.9142, 0.7153, 0.7782, 0.962, 0.6335, 0.7091, 0.6861, 0.7097, 0.7782, 0.962, 0.6861, 0.7097, 0.7425, 0.6992, 0.7782, 0.962, 0.7425, 0.6992, 0.7974, 0.6931, 0.7782, 0.962, 0.7974, 0.6931, 0.8517, 0.7086, 0.7782, 0.962, 0.9142, 0.7153, 0.8517, 0.7086, 0.8195, 0.6721, 0.6861, 0.7097, 0.6335, 0.7091, 0.7368, 0.6666, 0.7425, 0.6992, 0.6861, 0.7097, 0.7368, 0.6666, 0.7974, 0.6931, 0.7425, 0.6992, 0.8195, 0.6721, 0.8517, 0.7086, 0.7974, 0.6931, 0.8195, 0.6721, 0.8517, 0.7086, 0.9142, 0.7153, 0.7782, 0.962, 0.6335, 0.7091, 0.6861, 0.7097, 0.7782, 0.962, 0.6861, 0.7097, 0.7425, 0.6992, 0.7782, 0.962, 0.7425, 0.6992, 0.7974, 0.6931, 0.7782, 0.962, 0.7974, 0.6931, 0.8517, 0.7086, 0.7782, 0.962, 0.9142, 0.7153, 0.8517, 0.7086, 0.8195, 0.6721, 0.6861, 0.7097, 0.6335, 0.7091, 0.7368, 0.6666, 0.7425, 0.6992, 0.6861, 0.7097, 0.7368, 0.6666, 0.7974, 0.6931, 0.7425, 0.6992, 0.8195, 0.6721, 0.8517, 0.7086, 0.7974, 0.6931, 0.8195, 0.6721, 0.8517, 0.7086, 0.9142, 0.7153, 0.7782, 0.962, 0.6335, 0.7091, 0.6861, 0.7097, 0.7782, 0.962, 0.6861, 0.7097, 0.7425, 0.6992, 0.7782, 0.962, 0.7425, 0.6992, 0.7974, 0.6931, 0.7782, 0.962, 0.7974, 0.6931, 0.8517, 0.7086, 0.7782, 0.962, 0.9142, 0.7153, 0.8517, 0.7086, 0.8195, 0.6721, 0.6861, 0.7097, 0.6335, 0.7091, 0.7368, 0.6666, 0.7425, 0.6992, 0.6861, 0.7097, 0.7368, 0.6666, 0.7974, 0.6931, 0.7425, 0.6992, 0.8195, 0.6721, 0.8517, 0.7086, 0.7974, 0.6931, 0.8195, 0.6721, 0.8517, 0.7086, 0.9142, 0.7153, 0.7782, 0.962, 0.6335, 0.7091, 0.6861, 0.7097, 0.7782, 0.962, 0.6861, 0.7097, 0.7425, 0.6992, 0.7782, 0.962, 0.7425, 0.6992, 0.7974, 0.6931, 0.7782, 0.962, 0.7974, 0.6931, 0.8517, 0.7086, 0.7782, 0.962, 0.9142, 0.7153, 0.8517, 0.7086, 0.8195, 0.6721, 0.6861, 0.7097, 0.6335, 0.7091, 0.7368, 0.6666, 0.7425, 0.6992, 0.6861, 0.7097, 0.7368, 0.6666, 0.7974, 0.6931, 0.7425, 0.6992, 0.8195, 0.6721, 0.8517, 0.7086, 0.7974, 0.6931, 0.8195, 0.6721, 0.8517, 0.7086, 0.9142, 0.7153, 0.7782, 0.962, 0.6335, 0.7091, 0.6861, 0.7097, 0.7782, 0.962, 0.6861, 0.7097, 0.7425, 0.6992, 0.7782, 0.962, 0.7425, 0.6992, 0.7974, 0.6931, 0.7782, 0.962, 0.7974, 0.6931, 0.8517, 0.7086, 0.7782, 0.962, 0.9142, 0.7153, 0.8517, 0.7086, 0.8195, 0.6721, 0.6861, 0.7097, 0.6335, 0.7091, 0.7368, 0.6666, 0.7425, 0.6992, 0.6861, 0.7097, 0.7368, 0.6666, 0.7974, 0.6931, 0.7425, 0.6992, 0.8195, 0.6721, 0.8517, 0.7086, 0.7974, 0.6931, 0.8195, 0.6721, 0.8517, 0.7086, 0.9142, 0.7153, 0.7782, 0.962, 0.6335, 0.7091, 0.6861, 0.7097, 0.7782, 0.962, 0.6861, 0.7097, 0.7425, 0.6992, 0.7782, 0.962, 0.7425, 0.6992, 0.7974, 0.6931, 0.7782, 0.962, 0.7974, 0.6931, 0.8517, 0.7086, 0.7782, 0.962, 0.9142, 0.7153, 0.8517, 0.7086, 0.8195, 0.6721, 0.6861, 0.7097, 0.6335, 0.7091, 0.7368, 0.6666, 0.7425, 0.6992, 0.6861, 0.7097, 0.7368, 0.6666, 0.7974, 0.6931, 0.7425, 0.6992, 0.8195, 0.6721, 0.8517, 0.7086, 0.7974, 0.6931, 0.8195, 0.6721, 0.852, 0.7088, 0.7785, 0.9622, 0.9144, 0.7155, 0.6338, 0.7093, 0.7785, 0.9622, 0.6864, 0.71, 0.6864, 0.71, 0.7785, 0.9622, 0.7428, 0.6995, 0.7428, 0.6995, 0.7785, 0.9622, 0.7977, 0.6934, 0.7977, 0.6934, 0.7785, 0.9622, 0.852, 0.7088, 0.9144, 0.7155, 0.8266, 0.6709, 0.852, 0.7088, 0.6864, 0.71, 0.7943, 0.6703, 0.6338, 0.7093, 0.7428, 0.6995, 0.7943, 0.6703, 0.6864, 0.71, 0.7977, 0.6934, 0.7943, 0.6703, 0.7428, 0.6995, 0.852, 0.7088, 0.7943, 0.6703, 0.7977, 0.6934, 0.852, 0.7088, 0.7785, 0.9622, 0.9144, 0.7155, 0.6338, 0.7093, 0.7785, 0.9622, 0.6864, 0.71, 0.6864, 0.71, 0.7785, 0.9622, 0.7428, 0.6995, 0.7428, 0.6995, 0.7785, 0.9622, 0.7977, 0.6934, 0.7977, 0.6934, 0.7785, 0.9622, 0.852, 0.7088, 0.9144, 0.7155, 0.8266, 0.6709, 0.852, 0.7088, 0.6864, 0.71, 0.7943, 0.6703, 0.6338, 0.7093, 0.7428, 0.6995, 0.7943, 0.6703, 0.6864, 0.71, 0.7977, 0.6934, 0.7943, 0.6703, 0.7428, 0.6995, 0.852, 0.7088, 0.7943, 0.6703, 0.7977, 0.6934, 0.852, 0.7088, 0.7785, 0.9622, 0.9144, 0.7155, 0.6338, 0.7093, 0.7785, 0.9622, 0.6864, 0.71, 0.6864, 0.71, 0.7785, 0.9622, 0.7428, 0.6995, 0.7428, 0.6995, 0.7785, 0.9622, 0.7977, 0.6934, 0.7977, 0.6934, 0.7785, 0.9622, 0.852, 0.7088, 0.9144, 0.7155, 0.8266, 0.6709, 0.852, 0.7088, 0.6864, 0.71, 0.7943, 0.6703, 0.6338, 0.7093, 0.7428, 0.6995, 0.7943, 0.6703, 0.6864, 0.71, 0.7977, 0.6934, 0.7943, 0.6703, 0.7428, 0.6995, 0.852, 0.7088, 0.7943, 0.6703, 0.7977, 0.6934, 0.852, 0.7088, 0.7785, 0.9622, 0.9144, 0.7155, 0.6338, 0.7093, 0.7785, 0.9622, 0.6864, 0.71, 0.6864, 0.71, 0.7785, 0.9622, 0.7428, 0.6995, 0.7428, 0.6995, 0.7785, 0.9622, 0.7977, 0.6934, 0.7977, 0.6934, 0.7785, 0.9622, 0.852, 0.7088, 0.9144, 0.7155, 0.8266, 0.6709, 0.852, 0.7088, 0.6864, 0.71, 0.7943, 0.6703, 0.6338, 0.7093, 0.7428, 0.6995, 0.7943, 0.6703, 0.6864, 0.71, 0.7977, 0.6934, 0.7943, 0.6703, 0.7428, 0.6995, 0.852, 0.7088, 0.7943, 0.6703, 0.7977, 0.6934, 0.852, 0.7088, 0.7785, 0.9622, 0.9144, 0.7155, 0.6338, 0.7093, 0.7785, 0.9622, 0.6864, 0.71, 0.6864, 0.71, 0.7785, 0.9622, 0.7428, 0.6995, 0.7428, 0.6995, 0.7785, 0.9622, 0.7977, 0.6934, 0.7977, 0.6934, 0.7785, 0.9622, 0.852, 0.7088, 0.9144, 0.7155, 0.8266, 0.6709, 0.852, 0.7088, 0.6864, 0.71, 0.7943, 0.6703, 0.6338, 0.7093, 0.7428, 0.6995, 0.7943, 0.6703, 0.6864, 0.71, 0.7977, 0.6934, 0.7943, 0.6703, 0.7428, 0.6995, 0.852, 0.7088, 0.7943, 0.6703, 0.7977, 0.6934, 0.852, 0.7088, 0.7785, 0.9622, 0.9144, 0.7155, 0.6338, 0.7093, 0.7785, 0.9622, 0.6864, 0.71, 0.6864, 0.71, 0.7785, 0.9622, 0.7428, 0.6995, 0.7428, 0.6995, 0.7785, 0.9622, 0.7977, 0.6934, 0.7977, 0.6934, 0.7785, 0.9622, 0.852, 0.7088, 0.9144, 0.7155, 0.8266, 0.6709, 0.852, 0.7088, 0.6864, 0.71, 0.7943, 0.6703, 0.6338, 0.7093, 0.7428, 0.6995, 0.7943, 0.6703, 0.6864, 0.71, 0.7977, 0.6934, 0.7943, 0.6703, 0.7428, 0.6995, 0.852, 0.7088, 0.7943, 0.6703, 0.7977, 0.6934, 0.852, 0.7088, 0.7785, 0.9622, 0.9144, 0.7155, 0.6338, 0.7093, 0.7785, 0.9622, 0.6864, 0.71, 0.6864, 0.71, 0.7785, 0.9622, 0.7428, 0.6995, 0.7428, 0.6995, 0.7785, 0.9622, 0.7977, 0.6934, 0.7977, 0.6934, 0.7785, 0.9622, 0.852, 0.7088, 0.9144, 0.7155, 0.8266, 0.6709, 0.852, 0.7088, 0.6864, 0.71, 0.7943, 0.6703, 0.6338, 0.7093, 0.7428, 0.6995, 0.7943, 0.6703, 0.6864, 0.71, 0.7977, 0.6934, 0.7943, 0.6703, 0.7428, 0.6995, 0.852, 0.7088, 0.7943, 0.6703, 0.7977, 0.6934, 0.852, 0.7088, 0.7785, 0.9622, 0.9144, 0.7155, 0.6338, 0.7093, 0.7785, 0.9622, 0.6864, 0.71, 0.6864, 0.71, 0.7785, 0.9622, 0.7428, 0.6995, 0.7428, 0.6995, 0.7785, 0.9622, 0.7977, 0.6934, 0.7977, 0.6934, 0.7785, 0.9622, 0.852, 0.7088, 0.9144, 0.7155, 0.8266, 0.6709, 0.852, 0.7088, 0.6864, 0.71, 0.7943, 0.6703, 0.6338, 0.7093, 0.7428, 0.6995, 0.7943, 0.6703, 0.6864, 0.71, 0.7977, 0.6934, 0.7943, 0.6703, 0.7428, 0.6995, 0.852, 0.7088, 0.7943, 0.6703, 0.7977, 0.6934, 0.852, 0.7088, 0.7785, 0.9622, 0.9144, 0.7155, 0.6338, 0.7093, 0.7785, 0.9622, 0.6864, 0.71, 0.6864, 0.71, 0.7785, 0.9622, 0.7428, 0.6995, 0.7428, 0.6995, 0.7785, 0.9622, 0.7977, 0.6934, 0.7977, 0.6934, 0.7785, 0.9622, 0.852, 0.7088, 0.9144, 0.7155, 0.8266, 0.6709, 0.852, 0.7088, 0.6864, 0.71, 0.7943, 0.6703, 0.6338, 0.7093, 0.7428, 0.6995, 0.7943, 0.6703, 0.6864, 0.71, 0.7977, 0.6934, 0.7943, 0.6703, 0.7428, 0.6995, 0.852, 0.7088, 0.7943, 0.6703, 0.7977, 0.6934, 0.2625, 0.6526, 0.2755, 0.6714, 0.3043, 0.6442, 0.3043, 0.6442, 0.2755, 0.6714, 0.3027, 0.6674, 0.3456, 0.6754, 0.3043, 0.6442, 0.3276, 0.6895, 0.3043, 0.6442, 0.3027, 0.6674, 0.3276, 0.6895, 0.3456, 0.6754, 0.3276, 0.6895, 0.3534, 0.7164, 0.3534, 0.7164, 0.3276, 0.6895, 0.3304, 0.7151, 0.3227, 0.7568, 0.3534, 0.7164, 0.3095, 0.7385, 0.3534, 0.7164, 0.3304, 0.7151, 0.3095, 0.7385, 0.3227, 0.7568, 0.3095, 0.7385, 0.2835, 0.7657, 0.2835, 0.7657, 0.3095, 0.7385, 0.2875, 0.7433, 0.2418, 0.736, 0.2835, 0.7657, 0.2614, 0.7243, 0.2835, 0.7657, 0.2875, 0.7433, 0.2614, 0.7243, 0.2418, 0.736, 0.2614, 0.7243, 0.2322, 0.6944, 0.2322, 0.6944, 0.2614, 0.7243, 0.2553, 0.6976, 0.2625, 0.6526, 0.2322, 0.6944, 0.2755, 0.6714, 0.2322, 0.6944, 0.2553, 0.6976, 0.2755, 0.6714, 0.7064, 0.2918, 0.5466, 0.2597, 0.6166, 0.157, 0.8414, 0.2017, 0.7064, 0.2918, 0.7387, 0.1319, 0.674, 0.4517, 0.7064, 0.2918, 0.7962, 0.4266, 0.7064, 0.2918, 0.6166, 0.157, 0.7387, 0.1319, 0.674, 0.4517, 0.5715, 0.3819, 0.7064, 0.2918, 0.8662, 0.3238, 0.7064, 0.2918, 0.8414, 0.2017, 0.7962, 0.4266, 0.7064, 0.2918, 0.8662, 0.3238, 0.8517, 0.7086, 0.9142, 0.7153, 0.7782, 0.962, 0.6335, 0.7091, 0.6861, 0.7097, 0.7782, 0.962, 0.6861, 0.7097, 0.7425, 0.6992, 0.7782, 0.962, 0.7425, 0.6992, 0.7974, 0.6931, 0.7782, 0.962, 0.7974, 0.6931, 0.8517, 0.7086, 0.7782, 0.962, 0.9142, 0.7153, 0.8517, 0.7086, 0.8195, 0.6721, 0.6861, 0.7097, 0.6335, 0.7091, 0.7368, 0.6666, 0.7425, 0.6992, 0.6861, 0.7097, 0.7368, 0.6666, 0.7974, 0.6931, 0.7425, 0.6992, 0.8195, 0.6721, 0.8517, 0.7086, 0.7974, 0.6931, 0.8195, 0.6721, 0.8517, 0.7086, 0.9142, 0.7153, 0.7782, 0.962, 0.6335, 0.7091, 0.6861, 0.7097, 0.7782, 0.962, 0.6861, 0.7097, 0.7425, 0.6992, 0.7782, 0.962, 0.7425, 0.6992, 0.7974, 0.6931, 0.7782, 0.962, 0.7974, 0.6931, 0.8517, 0.7086, 0.7782, 0.962, 0.9142, 0.7153, 0.8517, 0.7086, 0.8195, 0.6721, 0.6861, 0.7097, 0.6335, 0.7091, 0.7368, 0.6666, 0.7425, 0.6992, 0.6861, 0.7097, 0.7368, 0.6666, 0.7974, 0.6931, 0.7425, 0.6992, 0.8195, 0.6721, 0.8517, 0.7086, 0.7974, 0.6931, 0.8195, 0.6721, 0.852, 0.7088, 0.7785, 0.9622, 0.9144, 0.7155, 0.6338, 0.7093, 0.7785, 0.9622, 0.6864, 0.71, 0.6864, 0.71, 0.7785, 0.9622, 0.7428, 0.6995, 0.7428, 0.6995, 0.7785, 0.9622, 0.7977, 0.6934, 0.7977, 0.6934, 0.7785, 0.9622, 0.852, 0.7088, 0.9144, 0.7155, 0.8266, 0.6709, 0.852, 0.7088, 0.6864, 0.71, 0.7943, 0.6703, 0.6338, 0.7093, 0.7428, 0.6995, 0.7943, 0.6703, 0.6864, 0.71, 0.7977, 0.6934, 0.7943, 0.6703, 0.7428, 0.6995, 0.852, 0.7088, 0.7943, 0.6703, 0.7977, 0.6934])
me_0x0770a8cd_gmdl.materials.append(mat_material_001)
me_0x0770a8cd_gmdl.use_remesh_fix_poles = True
me_0x0770a8cd_gmdl.use_remesh_preserve_attributes = False
me_0x0770a8cd_gmdl.update()
arm_armature = bpy.data.armatures.new('Armature')  # bones are not reproduced

# ---- objects
ob_2_281880_u_54_7180_f_29_6627_l30 = bpy.data.objects.new('2,281880 U 54,7180 F 29,6627 L30', me_0x0770a8cd_gmdl)
ob_armature = bpy.data.objects.new('Armature', arm_armature)

# ---- transforms, parenting, visibility, modifiers, constraints
ob_2_281880_u_54_7180_f_29_6627_l30.parent = ob_armature
ob_2_281880_u_54_7180_f_29_6627_l30.location = (0.0, 0.0, 0.0)
_vg = ob_2_281880_u_54_7180_f_29_6627_l30.vertex_groups.new(name='Bone')
for _i, _w in zip([0, 1, 2, 3, 4, 5, 6, 7, 8, 9, 10, 11, 12, 13, 14, 15, 16, 17, 18, 19, 20, 21, 22, 23, 24, 25, 26, 27, 28, 29, 30, 31, 32, 33, 34, 35, 36, 37, 38, 39, 40, 41, 42, 43, 44, 45, 46, 47, 48, 49, 50, 51, 52, 53, 54, 55, 56, 57, 58, 59, 60, 61, 62, 63, 64, 65, 66, 67, 68, 69, 70, 71, 72, 73, 74, 75, 76, 77, 78, 79, 80, 81, 82, 83, 84, 85, 86, 87, 88, 89, 90, 91, 92, 93, 94, 95, 96, 97, 98, 99, 100, 101, 102, 103, 104, 105, 106, 107, 108, 109, 110, 111, 112, 113, 114, 115, 116, 117, 118, 119, 120, 121, 122, 123, 124, 125, 126, 127, 128, 129, 130, 131, 132, 133, 134, 135, 136, 137, 138, 139, 140, 141, 142, 143, 144, 145, 146, 147, 148, 149, 150, 151, 152, 153, 154, 155, 156, 157, 158, 159, 160, 161, 162, 163, 164, 165, 166, 167, 168, 169, 170, 171, 172, 173, 174, 175, 176, 177, 178, 179, 180, 181, 182, 183, 184, 185, 186, 187, 188, 189, 190, 191, 192, 193, 194, 195, 196, 197, 198, 199, 200, 201, 202, 203, 204, 205, 206, 207, 208, 209, 210, 211, 212, 213, 214, 215, 216, 217, 218, 219, 220, 221, 222, 223, 224, 225, 226, 227, 228, 229, 230, 231, 232, 233, 234, 235, 236, 237, 238, 239, 240, 241, 242, 243, 244, 245, 246, 247, 248, 249, 250, 251, 252, 253, 254, 255, 256, 257, 258, 259, 260, 261, 262, 263, 264, 265, 266, 267, 268, 269, 270, 271, 272, 273, 274, 275, 276, 277, 278, 279, 280, 281, 282, 283, 284, 285, 286, 287, 288, 289, 290, 291, 292, 293, 294, 295, 296, 297, 298, 299, 300, 301, 302, 303, 304, 305, 306, 307, 308, 309, 310, 311, 312, 313, 314, 315, 316, 317, 318, 319, 320, 321, 322, 323, 324, 325, 326, 327, 328, 329, 330, 331, 332, 333, 334, 335, 336, 337, 338, 339, 340, 341, 342, 343, 344, 345, 346, 347, 348, 349, 350, 351, 352, 353, 354, 355, 356, 357, 358, 359, 360, 361, 362, 363, 364, 365, 366, 367, 368, 369, 370, 371, 372, 373, 374, 375, 376, 377, 378, 379, 380, 381, 382, 383, 384, 385, 386, 387, 388, 389, 390, 391, 392, 393, 394, 395, 396, 397, 398, 399, 400, 401, 402, 403, 404, 405, 406, 407, 408, 409, 410, 411, 412, 413, 414, 415, 416, 417, 418, 419, 420, 421, 422, 423, 424, 425, 426, 427, 428, 429, 430, 431, 432, 433, 434, 435, 436, 437, 438, 439, 440, 441, 442, 443, 444, 445, 446, 447, 448, 449, 450, 451, 452, 453, 454, 455, 456, 457, 458, 459, 460, 461, 462, 463, 464, 465, 466, 467, 468, 469, 470, 471, 472, 473, 474, 475, 476, 477, 478, 479, 480, 481, 482, 483, 484, 485, 486, 487, 488, 489, 490, 491, 492, 493, 494, 495, 496], [0.0, 0.0, 0.0, 0.0, 0.0, 0.0, 0.0, 0.0, 0.0, 0.0, 0.0, 0.0, 0.0, 0.0, 0.0, 0.0, 0.0, 0.0, 0.0, 0.0, 0.0, 0.0, 0.0, 0.0, 0.0, 0.0, 0.0, 0.0, 0.0, 0.0, 0.0, 0.0, 0.0, 0.0, 0.0, 0.0, 0.0, 0.0, 0.0, 0.0, 0.0, 0.0, 0.0, 0.0, 0.0, 0.0, 0.0, 0.0, 0.0, 0.0, 0.0, 0.0, 0.0, 0.0, 0.0, 0.0, 0.0, 0.0, 0.0, 0.0, 0.0, 0.0, 0.0, 0.0, 0.0, 0.0, 0.0, 1.0, 1.0, 1.0, 1.0, 1.0, 1.0, 1.0, 1.0, 0.0, 0.0, 3.713e-05, 0.0, 0.0, 0.0, 0.0, 0.0, 0.0, 0.0, 0.0, 0.0, 0.0, 0.0, 0.0, 0.0, 0.0, 0.0, 0.0, 0.0, 0.0, 0.0, 0.0, 0.0, 0.0, 0.0, 0.0, 0.0, 0.0, 0.0, 0.0, 0.0, 0.0, 0.0, 0.0, 0.0, 0.0, 0.0, 0.0, 0.0, 0.0, 0.0, 0.0, 0.0, 0.0, 0.0, 0.0, 0.0, 0.0, 0.0, 0.0, 0.0, 0.0, 0.0, 0.0, 0.0, 0.0, 0.0, 0.0, 0.0, 0.0, 0.0, 0.0, 0.0, 0.0, 0.0, 0.0, 0.0, 0.0, 0.0, 0.0, 0.0, 0.0, 0.0, 0.0, 0.0, 0.0, 0.0, 0.0, 0.0, 0.0, 0.0, 0.0, 0.0, 0.0, 0.0, 0.0, 0.0, 0.0, 0.0, 0.0, 0.0, 0.0, 0.0, 0.0, 0.0, 0.0, 0.0, 0.0, 0.0, 0.0, 0.0, 0.0, 0.0, 0.0, 0.0, 0.0, 0.0, 0.0, 0.0, 0.0, 0.0, 0.0, 0.0, 0.0, 0.0, 0.0, 0.0, 0.0, 0.0, 0.0, 0.0, 0.0, 0.0, 0.0, 0.0, 0.0, 0.0, 0.0, 0.0, 0.0, 0.0, 0.0, 0.0, 0.0, 0.0, 0.0, 0.0, 0.0, 0.0, 0.0, 0.0, 0.0, 0.0, 0.0, 0.0, 0.0, 0.0, 0.0, 0.0, 0.0, 0.0, 0.0, 0.0, 0.0, 0.0, 0.0, 0.0, 0.0, 0.0, 0.0, 0.0, 0.0, 0.0, 0.0, 0.0, 0.0, 0.0, 0.0, 0.0, 0.0, 0.0, 0.0, 0.0, 0.0, 0.0, 0.0, 0.0, 0.0, 0.0, 0.0, 0.0, 0.0, 0.0, 0.0, 0.0, 0.0, 0.0, 0.0, 0.0, 0.0, 0.0, 0.0, 0.0, 0.0, 0.0, 0.0, 0.0, 0.0, 0.0, 0.0, 0.0, 0.0, 0.0, 0.0, 0.0, 0.0, 0.0, 0.0, 0.0, 0.0, 0.0, 0.0, 0.0, 0.0, 0.0, 0.0, 0.0, 0.0, 0.0, 0.0, 0.0, 0.0, 0.0, 0.0, 0.0, 0.0, 0.0, 0.0, 0.0, 0.0, 0.0, 0.0, 0.0, 0.0, 0.0, 0.0, 0.0, 0.0, 0.0, 0.0, 0.0, 0.0, 0.0, 0.0, 0.0, 0.0, 0.0, 0.0, 0.0, 0.0, 0.0, 0.0, 0.0, 0.0, 0.0, 0.0, 0.0, 0.0, 0.0, 0.0, 0.0, 0.0, 0.0, 0.0, 0.0, 0.0, 0.0, 0.0, 0.0, 0.0, 0.0, 0.0, 0.0, 0.0, 0.0, 0.0, 0.0, 0.0, 0.0, 0.0, 0.0, 0.0, 0.0, 0.0, 0.0, 0.0, 0.0, 0.0, 0.0, 0.0, 0.0, 0.0, 0.0, 0.0, 0.0, 0.0, 0.0, 0.0, 0.0, 0.0, 0.0, 0.0, 0.0, 0.0, 0.0, 0.0, 0.0, 0.0, 0.0, 0.0, 0.0, 0.0, 0.0, 0.0, 0.0, 0.0, 0.0, 0.0, 0.0, 0.0, 0.0, 0.0, 0.0, 0.0, 0.0, 0.0, 0.0, 0.0, 0.0, 0.0, 0.0, 0.0, 0.0, 0.0, 0.0, 0.0, 0.0, 0.0, 0.0, 0.0, 0.0, 0.0, 0.0, 0.0, 0.0, 0.0, 0.0, 0.0, 0.0, 0.0, 0.0, 0.0, 0.0, 0.0, 0.0, 0.0, 0.0, 0.0, 0.0, 0.0, 0.0, 0.0, 0.0, 0.0, 0.0, 0.0, 0.0, 0.0, 0.0, 0.0, 0.0, 0.0, 0.0, 0.0, 0.0, 0.0, 0.0, 0.0, 0.0, 0.0, 0.0, 0.0, 0.0, 0.0, 0.0, 0.0, 0.0, 0.0, 0.0, 0.0, 0.0, 0.0, 0.0, 0.0, 0.0, 0.0, 0.0, 0.0, 0.0, 0.0, 0.0, 0.0, 0.0, 0.0, 0.0, 0.0, 0.0, 0.0, 0.0, 0.0, 0.0, 0.0, 0.0, 0.0, 0.0, 0.0, 0.0, 0.0, 0.0, 0.0, 0.0]): _vg.add([_i], _w, 'REPLACE')
_vg = ob_2_281880_u_54_7180_f_29_6627_l30.vertex_groups.new(name='Bone.001')
for _i, _w in zip([75, 76, 77, 78, 79, 80, 81, 82, 83], [1.0, 1.0, 1.0, 1.0, 1.0, 1.0, 1.0, 1.0, 1.0]): _vg.add([_i], _w, 'REPLACE')
_vg = ob_2_281880_u_54_7180_f_29_6627_l30.vertex_groups.new(name='Bone.002')
for _i, _w in zip([0, 1, 2, 3, 4, 5, 6, 7, 8, 9, 10, 11, 12, 13, 14, 15, 16, 17, 18, 19, 20, 21, 22, 23, 24, 25, 26, 27, 28, 29, 30, 31, 32, 33, 34, 35, 36, 37, 38, 39, 40, 41, 42, 43, 44, 45, 46, 47, 48, 49, 50, 51, 52, 53, 54, 55, 56, 57, 58, 59, 60, 61, 62, 63, 64, 65, 66, 84, 85, 86, 87, 88, 89, 90, 91, 92, 93, 94, 95, 96, 97, 98, 99, 100, 101, 102, 103, 104, 105, 106, 107, 108, 109, 110, 111, 112, 113, 114, 115, 116, 117, 118, 119, 120, 121, 122, 123, 124, 125, 126, 127, 128, 129, 130, 131, 132, 133, 134, 135, 136, 137, 138, 139, 140, 141, 142, 143, 144, 145, 146, 147, 148, 149, 150, 151, 152, 153, 154, 155, 156, 157, 158, 159, 160, 161, 162, 163, 164, 165, 166, 167, 168, 169, 170, 171, 172, 173, 174, 175, 176, 177, 178, 179, 180, 181, 182, 183, 184, 185, 186, 187, 188, 189, 190, 191, 192, 193, 194, 195, 196, 197, 198, 199, 200, 201, 202, 203, 204, 205, 206, 207, 208, 209, 210, 211, 212, 213, 214, 215, 216, 217, 218, 219, 220, 221, 222, 223, 224, 225, 226, 227, 228, 229, 230, 231, 232, 233, 234, 235, 236, 237, 238, 239, 240, 241, 242, 243, 244, 245, 246, 247, 248, 249, 250, 251, 252, 253, 254, 255, 256, 257, 258, 259, 260, 261, 262, 263, 264, 265, 266, 267, 268, 269, 270, 271, 272, 273, 274, 275, 276, 277, 278, 279, 280, 281, 282, 283, 284, 285, 286, 287, 288, 289, 290, 291, 292, 293, 294, 295, 296, 297, 298, 299, 300, 301, 302, 303, 304, 305, 306, 307, 308, 309, 310, 311, 312, 313, 314, 315, 316, 317, 318, 319, 320, 321, 322, 323, 324, 325, 326, 327, 328, 329, 330, 331, 332, 333, 334, 335, 336, 337, 338, 339, 340, 341, 342, 343, 344, 345, 346, 347, 348, 349, 350, 351, 352, 353, 354, 355, 356, 357, 358, 359, 360, 361, 362, 363, 364, 365, 366, 367, 368, 369, 370, 371, 372, 373, 374, 375, 376, 377, 378, 379, 380, 381, 382, 383, 384, 385, 386, 387, 388, 389, 390, 391, 392, 393, 394, 395, 396, 397, 398, 399, 400, 401, 402, 403, 404, 405, 406, 407, 408, 409, 410, 411, 412, 413, 414, 415, 416, 417, 418, 419, 420, 421, 422, 423, 424, 425, 426, 427, 428, 429, 430, 431, 432, 433, 434, 435, 436, 437, 438, 439, 440, 441, 442, 443, 444, 445, 446, 447, 448, 449, 450, 451, 452, 453, 454, 455, 456, 457, 458, 459, 460, 461, 462, 463, 464, 465, 466, 467, 468, 469, 470, 471, 472, 473, 474, 475, 476, 477, 478, 479, 480, 481, 482, 483, 484, 485, 486, 487, 488, 489, 490, 491, 492, 493, 494, 495, 496], [0.0, 0.0, 0.0, 0.38, 0.38, 0.54, 0.5397, 0.38, 0.54, 0.38, 0.54, 0.38, 0.54, 0.38, 0.54, 0.38, 0.54, 0.38, 0.54, 0.38, 0.54, 0.38, 0.54, 0.3821, 0.54, 0.3859, 0.54, 0.38, 0.54, 0.38, 0.54, 0.38, 0.54, 0.38, 0.54, 0.54, 0.54, 0.78, 0.54, 0.78, 0.54, 0.54, 0.78, 0.54, 0.54, 0.78, 0.54, 0.54, 0.78, 0.54, 0.54, 0.78, 0.54, 0.54, 0.78, 0.54, 0.54, 0.78, 0.54, 0.0, 0.0, 0.0, 0.0, 0.0, 0.0, 0.0, 0.0, 0.12, 0.12, 0.12, 0.12, 0.12, 0.1198, 0.12, 0.12, 0.1199, 0.1199, 0.12, 0.12, 0.12, 0.12, 0.12, 0.12, 0.12, 0.12, 0.0, 0.12, 0.12, 0.12, 0.1198, 0.12, 0.0, 0.12, 0.1199, 0.0, 0.1199, 0.12, 0.0, 0.12, 0.12, 0.0, 0.12, 0.12, 0.0, 0.12, 0.0, 0.0, 0.0, 0.0, 0.0, 0.0, 0.0, 0.0, 0.0, 0.0, 0.0, 0.0, 0.0, 0.0, 0.0, 0.0, 0.0, 0.0, 0.0, 0.0, 0.0, 0.0, 0.0, 0.0, 0.0, 0.0, 0.0, 0.0, 0.0, 0.0, 0.0, 0.0, 0.0, 0.0, 0.0, 0.0, 0.0, 0.0, 0.0, 0.0, 0.0, 0.0, 0.0, 0.0, 0.0, 0.0, 0.0, 0.0, 0.0, 0.0, 0.0, 0.0, 0.0, 0.0, 0.0, 0.0, 0.0, 0.0, 0.0, 0.0, 0.0, 0.0, 0.0, 0.0, 0.0, 0.0, 0.0, 0.0, 0.0, 0.0, 0.0, 0.0, 0.0, 0.0, 0.0, 0.0, 0.0, 0.0, 0.0, 0.0, 0.0, 0.0, 0.0, 0.0, 0.0, 0.0, 0.0, 0.0, 0.0, 0.0, 0.0, 0.0, 0.0, 0.0, 0.0, 0.0, 0.0, 0.0, 0.0, 0.0, 0.0, 0.0, 0.0, 0.0, 0.0, 0.0, 0.0, 0.0, 0.0, 0.0, 0.0, 0.0, 0.0, 0.0, 0.0, 0.0, 0.0, 0.0, 0.0, 0.0, 0.0, 0.0, 0.0, 0.0, 0.0, 0.0, 0.0, 0.0, 0.0, 0.0, 0.0, 0.0, 0.0, 0.0, 0.0, 0.0, 0.0, 0.0, 0.0, 0.0, 0.0, 0.0, 0.0, 0.0, 0.0, 0.0, 0.0, 0.0, 0.0, 0.0, 0.0, 0.0, 0.0, 0.0, 0.0, 0.0, 0.0, 0.0, 0.0, 0.0, 0.0, 0.0, 0.0, 0.0, 0.0, 0.0, 0.0, 0.0, 0.0, 0.0, 0.0, 0.0, 0.0, 0.0, 0.0, 0.0, 0.0, 0.0, 0.0, 0.0, 0.0, 0.0, 0.0, 0.0, 0.0, 0.0, 0.0, 0.0, 0.0, 0.0, 0.0, 0.0, 0.0, 0.0, 0.0, 0.0, 0.0, 0.0, 0.0, 0.0, 0.0, 0.0, 0.0, 0.0, 0.0, 0.0, 0.0, 0.0, 0.0, 0.0, 0.0, 0.0, 0.0, 0.0, 0.0, 0.0, 0.0, 0.0, 0.0, 0.0, 0.0, 0.0, 0.0, 0.0, 0.0, 0.0, 0.0, 0.0, 0.0, 0.0, 0.0, 0.0, 0.0, 0.0, 0.0, 0.0, 0.0, 0.0, 0.0, 0.0, 0.0, 0.0, 0.0, 0.0, 0.0, 0.0, 0.0, 0.0, 0.0, 0.0, 0.0, 0.0, 0.0, 0.0, 0.0, 0.0, 0.0, 0.0, 0.0, 0.0, 0.0, 0.0, 0.0, 0.0, 0.0, 0.0, 0.0, 0.0, 0.0, 0.0, 0.0, 0.0, 0.0, 0.0, 0.0, 0.0, 0.0, 0.0, 0.0, 0.0, 0.0, 0.0, 0.0, 0.0, 0.0, 0.0, 0.0, 0.0, 0.0, 0.0, 0.0, 0.0, 0.0, 0.0, 0.0, 0.0, 0.0, 0.0, 0.0, 0.0, 0.0, 0.0, 0.0, 0.0, 0.0, 0.0, 0.0, 0.0, 0.0, 0.0, 0.0, 0.0, 0.0, 0.0, 0.0, 0.0, 0.0, 0.0, 0.0, 0.0, 0.0, 0.0, 0.0, 0.0, 0.0, 0.0, 0.0, 0.0, 0.0, 0.0, 0.0, 0.0, 0.0, 0.0, 0.0, 0.0, 0.0, 0.0, 0.0, 0.0, 0.0, 0.0, 0.0, 0.0, 0.0, 0.0, 0.04568, 0.0, 0.04568, 0.0003574, 0.0, 0.0, 0.0, 0.0, 0.0, 0.0003574, 0.04568, 0.0, 0.0, 0.0, 0.0, 0.0, 0.0, 0.0, 0.0, 0.0, 0.0, 0.0, 0.0, 0.0, 0.0, 0.0, 0.0, 0.0, 0.0]): _vg.add([_i], _w, 'REPLACE')
_vg = ob_2_281880_u_54_7180_f_29_6627_l30.vertex_groups.new(name='Bone.003')
for _i, _w in zip([0, 1, 2, 3, 4, 5, 6, 7, 8, 9, 10, 11, 12, 13, 14, 15, 16, 17, 18, 19, 20, 21, 22, 23, 24, 25, 26, 27, 28, 29, 30, 31, 32, 33, 34, 35, 36, 37, 38, 39, 40, 41, 42, 43, 44, 45, 46, 47, 48, 49, 50, 51, 52, 53, 54, 55, 56, 57, 58, 61, 62, 84, 85, 86, 87, 88, 89, 90, 91, 92, 93, 94, 95, 96, 97, 98, 99, 100, 101, 102, 103, 104, 105, 106, 107, 108, 109, 110, 111, 112, 113, 114, 115, 116, 117, 118, 119, 120, 121, 122, 123, 124, 125, 126, 127, 128, 129, 130, 131, 132, 133, 134, 135, 136, 137, 138, 139, 140, 141, 142, 143, 144, 145, 146, 147, 148, 149, 150, 151, 152, 153, 154, 155, 156, 157, 158, 159, 160, 161, 162, 163, 164, 165, 166, 167, 168, 169, 170, 171, 172, 173, 174, 175, 176, 177, 178, 179, 180, 181, 182, 183, 184, 185, 186, 187, 188, 189, 190, 191, 192, 193, 194, 195, 196, 197, 198, 199, 200, 201, 202, 203, 204, 205, 206, 207, 208, 209, 210, 211, 212, 213, 214, 215, 216, 217, 218, 219, 220, 221, 222, 223, 224, 225, 226, 227, 228, 229, 230, 231, 232, 233, 234, 235, 236, 237, 238, 239, 240, 241, 242, 243, 244, 245, 246, 247, 248, 249, 250, 251, 252, 253, 254, 255, 256, 257, 258, 259, 260, 261, 262, 263, 264, 265, 266, 267, 268, 269, 270, 271, 272, 273, 274, 275, 276, 277, 278, 279, 280, 281, 282, 283, 284, 285, 286, 287, 288, 289, 290, 291, 292, 293, 294, 295, 296, 297, 298, 299, 300, 301, 302, 303, 304, 305, 306, 307, 308, 309, 310, 311, 312, 313, 314, 315, 316, 317, 318, 319, 320, 321, 322, 323, 324, 325, 326, 327, 328, 329, 330, 331, 332, 333, 334, 335, 336, 337, 338, 339, 340, 341, 342, 343, 344, 345, 346, 347, 348, 349, 350, 351, 352, 353, 354, 355, 356, 357, 358, 359, 360, 361, 362, 363, 364, 365, 366, 367, 368, 369, 370, 371, 372, 373, 374, 375, 376, 377, 378, 379, 380, 381, 382, 383, 384, 385, 386, 387, 388, 389, 390, 391, 392, 393, 394, 395, 396, 397, 398, 399, 400, 401, 402, 403, 404, 405, 406, 407, 408, 409, 410, 411, 412, 413, 414, 415, 416, 417, 418, 419, 420, 421, 422, 423, 424, 425, 426, 427, 428, 429, 430, 431, 432, 433, 434, 435, 436, 437, 438, 439, 440, 441, 442, 443, 444, 445, 446, 447, 448, 449, 450, 451, 452, 453, 454, 455, 456, 457, 458, 459, 460, 461, 462, 463, 464, 465, 466, 467, 468, 469, 470, 471, 472, 473, 474, 475, 476, 477, 478, 479, 480, 481, 482, 483, 484, 485, 486, 487, 488, 489, 490, 491, 492, 493, 494, 495, 496], [1.0, 1.0, 1.0, 0.62, 0.62, 0.46, 0.4603, 0.62, 0.46, 0.62, 0.46, 0.62, 0.46, 0.62, 0.46, 0.62, 0.46, 0.62, 0.46, 0.62, 0.46, 0.62, 0.46, 0.6179, 0.46, 0.6141, 0.46, 0.62, 0.46, 0.62, 0.46, 0.62, 0.46, 0.62, 0.46, 0.46, 0.46, 0.22, 0.46, 0.22, 0.46, 0.46, 0.22, 0.46, 0.46, 0.22, 0.46, 0.46, 0.22, 0.46, 0.46, 0.22, 0.46, 0.46, 0.22, 0.46, 0.46, 0.22, 0.46, 0.0, 0.0, 0.88, 0.88, 0.88, 0.88, 0.88, 0.8802, 0.88, 0.88, 0.8801, 0.8801, 0.88, 0.88, 0.88, 0.88, 0.88, 0.88, 0.88, 0.88, 1.0, 0.88, 0.88, 0.88, 0.8802, 0.88, 1.0, 0.88, 0.8801, 1.0, 0.8801, 0.88, 1.0, 0.88, 0.88, 1.0, 0.88, 0.88, 1.0, 0.88, 1.0, 1.0, 1.0, 1.0, 1.0, 1.0, 1.0, 1.0, 1.0, 1.0, 1.0, 1.0, 1.0, 1.0, 1.0, 1.0, 1.0, 1.0, 1.0, 1.0, 1.0, 1.0, 1.0, 1.0, 1.0, 1.0, 1.0, 1.0, 1.0, 1.0, 1.0, 1.0, 1.0, 1.0, 1.0, 1.0, 1.0, 1.0, 1.0, 1.0, 1.0, 1.0, 1.0, 1.0, 1.0, 1.0, 1.0, 1.0, 1.0, 1.0, 1.0, 1.0, 1.0, 1.0, 1.0, 1.0, 1.0, 1.0, 1.0, 1.0, 1.0, 1.0, 1.0, 1.0, 1.0, 1.0, 1.0, 1.0, 1.0, 1.0, 1.0, 1.0, 1.0, 1.0, 1.0, 1.0, 1.0, 1.0, 1.0, 1.0, 1.0, 1.0, 1.0, 1.0, 1.0, 1.0, 1.0, 1.0, 1.0, 1.0, 1.0, 1.0, 1.0, 1.0, 1.0, 1.0, 1.0, 1.0, 1.0, 1.0, 1.0, 1.0, 1.0, 1.0, 1.0, 1.0, 1.0, 1.0, 1.0, 1.0, 1.0, 1.0, 1.0, 1.0, 1.0, 1.0, 1.0, 1.0, 1.0, 1.0, 1.0, 1.0, 1.0, 1.0, 1.0, 1.0, 1.0, 1.0, 1.0, 1.0, 1.0, 1.0, 1.0, 1.0, 1.0, 1.0, 1.0, 1.0, 1.0, 1.0, 1.0, 1.0, 1.0, 1.0, 1.0, 1.0, 1.0, 1.0, 1.0, 1.0, 1.0, 1.0, 1.0, 1.0, 1.0, 1.0, 1.0, 1.0, 1.0, 1.0, 1.0, 1.0, 1.0, 1.0, 1.0, 1.0, 1.0, 1.0, 1.0, 1.0, 1.0, 1.0, 1.0, 1.0, 1.0, 1.0, 1.0, 1.0, 1.0, 1.0, 1.0, 1.0, 1.0, 1.0, 1.0, 1.0, 1.0, 1.0, 1.0, 1.0, 1.0, 1.0, 1.0, 1.0, 1.0, 1.0, 1.0, 1.0, 1.0, 1.0, 1.0, 1.0, 1.0, 1.0, 1.0, 1.0, 1.0, 1.0, 1.0, 1.0, 1.0, 1.0, 1.0, 1.0, 1.0, 1.0, 1.0, 1.0, 1.0, 1.0, 1.0, 1.0, 1.0, 1.0, 1.0, 1.0, 1.0, 1.0, 1.0, 1.0, 1.0, 1.0, 1.0, 1.0, 1.0, 1.0, 1.0, 1.0, 1.0, 1.0, 1.0, 1.0, 1.0, 1.0, 1.0, 1.0, 1.0, 1.0, 1.0, 1.0, 1.0, 1.0, 1.0, 1.0, 1.0, 1.0, 1.0, 1.0, 1.0, 1.0, 1.0, 1.0, 1.0, 1.0, 1.0, 1.0, 1.0, 1.0, 1.0, 1.0, 1.0, 1.0, 1.0, 1.0, 1.0, 1.0, 1.0, 1.0, 1.0, 1.0, 1.0, 1.0, 1.0, 1.0, 1.0, 1.0, 1.0, 1.0, 1.0, 1.0, 1.0, 1.0, 1.0, 1.0, 1.0, 1.0, 1.0, 1.0, 1.0, 1.0, 1.0, 1.0, 1.0, 1.0, 1.0, 1.0, 1.0, 1.0, 1.0, 1.0, 1.0, 1.0, 1.0, 1.0, 1.0, 1.0, 1.0, 1.0, 1.0, 1.0, 1.0, 1.0, 1.0, 1.0, 1.0, 1.0, 1.0, 1.0, 1.0, 1.0, 1.0, 1.0, 1.0, 1.0, 1.0, 1.0, 1.0, 1.0, 1.0, 1.0, 1.0, 1.0, 1.0, 1.0, 1.0, 1.0, 0.9543, 1.0, 0.9543, 0.9996, 1.0, 1.0, 1.0, 1.0, 1.0, 0.9996, 0.9543, 1.0, 1.0, 1.0, 1.0, 1.0, 1.0, 1.0, 1.0, 1.0, 1.0, 1.0, 1.0, 1.0, 1.0, 1.0, 1.0, 1.0, 1.0]): _vg.add([_i], _w, 'REPLACE')
_vg = ob_2_281880_u_54_7180_f_29_6627_l30.vertex_groups.new(name='Bone.004')
_vg.add([59, 60, 61, 62, 63, 64, 65, 66], 1.0, 'REPLACE')
_vg = ob_2_281880_u_54_7180_f_29_6627_l30.vertex_groups.new(name='Bone.005')
_m = ob_2_281880_u_54_7180_f_29_6627_l30.modifiers.new('Armature', 'ARMATURE')
_m.object = ob_armature
ob_armature.location = (0.0, 0.0, 0.0)

# ---- collection membership
scene.collection.objects.link(ob_2_281880_u_54_7180_f_29_6627_l30)
scene.collection.objects.link(ob_armature)

# ---- scene / render settings (as saved in the file)
scene.frame_start = 1; scene.frame_end = 250; scene.frame_set(18)
scene.render.engine = 'BLENDER_EEVEE_NEXT'
scene.cycles.sampling_pattern = 'TABULATED_SOBOL'
scene.cycles.use_light_tree = False
scene.view_settings.view_transform = 'Filmic'
bpy.context.view_layer.update()

# ---- added for rendering (the .blend has no active camera and no usable light): camera, sun
cam_auto = bpy.data.cameras.new('AutoCamera')
cam_auto.lens = 50.0
cam_auto.sensor_width = 36.0
cam_auto.clip_end = 1000.0
ob_auto_camera = bpy.data.objects.new('AutoCamera', cam_auto)
scene.collection.objects.link(ob_auto_camera)
ob_auto_camera.location = (1.85673, -2.76145, 1.43517)
ob_auto_camera.rotation_euler = (1.09748, -7.21219e-08, 0.694738)
scene.camera = ob_auto_camera
light_auto_sun = bpy.data.lights.new('AutoSun', 'SUN')
light_auto_sun.energy = 3.0
light_auto_sun.angle = 0.0523599
ob_auto_sun = bpy.data.objects.new('AutoSun', light_auto_sun)
scene.collection.objects.link(ob_auto_sun)
ob_auto_sun.rotation_euler = (0.872665, 0.174533, 0.523599)
bpy.context.view_layer.update()
